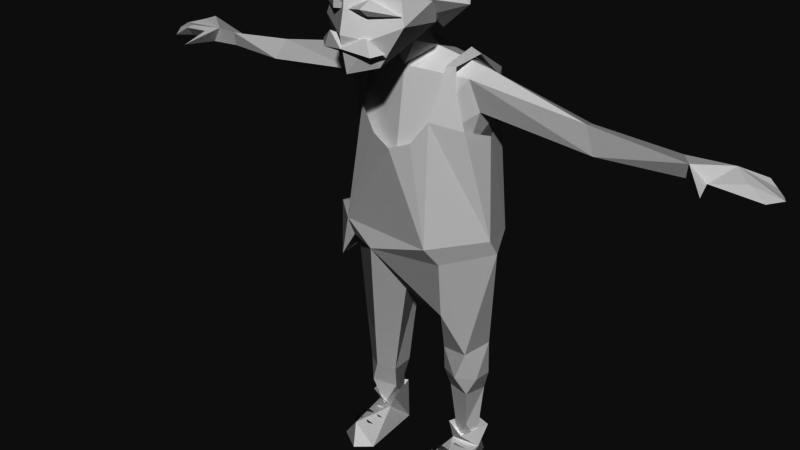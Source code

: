 # Source: oldman.blend  (saved by Blender 2.79.0; exported with 4.5.12 LTS)
import bpy
from mathutils import Matrix  # noqa: F401  (used for matrix-valued properties, if any)

bpy.ops.wm.read_factory_settings(use_empty=True)
scene = bpy.context.scene
scene.name = 'Scene'

# ---- collections
col_collection_1 = bpy.data.collections.new('Collection 1'); scene.collection.children.link(col_collection_1)

# ---- materials (node trees are filled in below, after node groups)
mat_material = bpy.data.materials.new('Material')
mat_material.alpha_threshold = 0.0
mat_material.use_transparent_shadow = False
mat_material.roughness = 0.5

# ---- material node trees

# ---- world
world_world = bpy.data.worlds.new('World'); scene.world = world_world
world_world.color = (0.05088, 0.05088, 0.05088)
world_world.use_sun_shadow = False
world_world.sun_shadow_jitter_overblur = 0.0
world_world.cycles.sampling_method = 'MANUAL'

# ---- meshes
me_body_002 = bpy.data.meshes.new('Body.002')
me_body_002.from_pydata([(12.85, -19.88, 5.001), (11.15, -12.89, 5.682), (12.3, -19.18, 7.894), (-6.618, -21.9, 15.46), (1.55, -20.87, 15.95), (-0.7384, -12.13, 15.66), (-0.2741, -22.88, 23.44), (0.2374, -11.8, 23.14), (3.074, -17.67, 24.46), (-8.523, -14.94, 15.17), (7.244, 7.396, 172.2), (26.43, 13.52, 156.0), (0.5712, 5.058, 143.3), (-1.345, -3.988, 144.6), (2.964, 0.8308, 150.4), (32.33, 5.662, 152.2), (-1.946, 22.83, 118.8), (-11.29, 18.57, 133.8), (-3.749, 17.17, 142.0), (-9.807, 20.67, 124.0), (7.249, 19.98, 122.0), (-17.53, 14.99, 134.1), (7.695, 16.81, 134.6), (-3.77, 13.59, 143.5), (13.57, 11.71, 124.9), (-9.511, 24.34, 86.17), (15.54, 6.615, 117.6), (3.932, 20.19, 44.53), (-0.1051, 23.25, 139.8), (-5.775, 53.68, 129.4), (-3.145, 82.32, 129.2), (2.255, 86.34, 129.5), (-8.277, 12.93, 33.7), (-19.62, 11.82, 131.9), (15.63, 1.317, 110.3), (1.152, 23.08, 34.76), (5.631, 19.92, 137.6), (4.227, 23.08, 128.0), (-15.34, -3.832, 109.0), (3.148, 17.77, 113.2), (12.73, 7.144, 108.6), (-11.02, 18.2, 110.1), (0.6043, 88.65, 124.8), (5.176, 108.3, 126.0), (-0.06061, 111.2, 125.8), (-2.286, 110.0, 125.7), (-1.393, 97.52, 130.9), (-4.797, 107.2, 126.4), (2.361, 101.6, 125.6), (4.747, 92.87, 126.7), (11.78, 94.51, 125.8), (-0.432, 25.24, 126.9), (2.734, 56.59, 132.6), (29.21, 7.453, 144.3), (2.155, 10.52, 159.6), (24.38, 9.487, 171.4), (26.64, -6.712, 173.2), (3.003, 59.49, 124.1), (2.812, 102.6, 128.8), (-6.396, 104.3, 127.9), (-5.393, 24.5, 132.2), (14.35, 7.233, 148.4), (7.286, -1.146, 176.0), (15.02, 15.4, 162.2), (13.79, 14.22, 154.8), (0.09, -8.754, 159.5), (12.71, -12.28, 170.2), (-21.16, -0.3341, 124.0), (15.5, -7.275, 117.6), (7.094, -20.58, 121.9), (1.47, -27.24, 84.08), (-16.1, -12.97, 102.5), (-4.273, -14.31, 143.2), (-11.29, -19.24, 133.8), (-1.963, -23.73, 118.8), (-17.65, -15.74, 134.1), (14.06, -12.73, 125.4), (-9.71, -21.21, 124.0), (-21.61, -9.347, 126.9), (16.88, -0.3377, 114.7), (13.04, -20.72, 84.08), (8.086, -17.63, 134.9), (-4.139, -17.95, 141.7), (-9.893, -19.29, 23.23), (-8.992, -13.95, 39.71), (4.282, -3.683, 60.5), (2.937, -25.62, 77.7), (-8.547, -7.915, 58.78), (-12.27, -6.94, 141.4), (-19.61, -12.2, 132.0), (0.3838, -25.19, 126.9), (-5.503, -25.12, 133.6), (-5.791, -54.65, 129.4), (4.191, -59.22, 126.1), (6.093, -23.86, 130.8), (14.34, -9.663, 108.4), (-3.477, -22.05, 111.6), (-1.216, -54.6, 123.5), (26.75, -14.06, 155.1), (33.8, -1.327, 160.7), (9.023, -0.7947, 138.3), (3.695, -21.46, 139.8), (1.529, -56.34, 132.8), (4.977, -18.77, 112.9), (33.8, -0.6345, 142.0), (35.75, -1.09, 153.4), (28.41, -7.414, 143.4), (15.05, -15.64, 162.5), (14.84, 0.6648, 146.4), (11.85, -6.057, 147.6), (13.99, -14.91, 154.7), (-18.55, 12.02, 85.4), (-2.909, 26.26, 80.37), (15.98, -8.648, 78.27), (-17.5, 13.84, 79.71), (-18.09, -12.01, 78.57), (-15.41, -17.75, 68.01), (-7.129, 21.77, 44.74), (6.966, 12.54, 57.62), (1.607, 10.08, 42.42), (-14.23, 17.02, 63.68), (-2.055, 13.93, 6.211), (-6.16, 21.26, 27.46), (1.764, 19.66, 27.79), (-0.6687, 18.19, 13.68), (-0.1614, 11.81, 27.68), (-8.269, 13.14, 27.02), (-4.784, 19.86, 6.148), (-8.37, 16.34, 6.087), (-16.96, 10.73, 101.4), (-21.51, 8.632, 126.9), (-9.071, 8.268, 56.54), (-6.994, 15.24, 13.09), (0.1857, -17.06, 6.171), (-7.969, -14.89, 6.192), (-6.442, -20.71, 6.185), (1.236, 26.33, 86.44), (-9.728, -26.24, 83.82), (13.5, 16.27, 79.94), (17.0, 13.28, 85.55), (-17.12, -16.17, 84.05), (-6.282, 22.67, 33.83), (-9.764, 12.74, 42.52), (4.627, 16.79, 34.52), (1.219, 10.13, 34.05), (-7.133, -11.54, 23.92), (-3.029, -81.23, 127.9), (1.941, -91.34, 124.9), (2.257, -87.86, 130.4), (-2.219, -109.9, 127.1), (12.48, -94.86, 125.5), (3.083, -101.2, 125.5), (-3.139, -101.5, 129.8), (4.716, -92.95, 128.9), (1.259, -81.22, 125.4), (1.784, -81.29, 130.0), (-5.774, -106.5, 126.4), (0.3977, -110.8, 125.9), (-5.794, -98.96, 130.7), (2.851, -101.3, 129.0), (5.061, -101.5, 128.4), (4.527, -108.7, 124.4), (11.37, -24.9, 68.93), (1.994, -33.0, 82.56), (-8.917, -26.56, 69.98), (-8.446, -31.18, 69.23), (11.76, -18.93, 78.25), (-10.27, -22.99, 62.79), (-19.39, -11.77, 63.56), (-16.9, -24.04, 62.91), (13.92, -10.35, -1.374), (-10.75, -19.5, -2.003), (-8.43, -12.52, -1.814), (-7.256, -15.36, 6.417), (-0.892, -19.25, 6.54), (0.2213, -14.08, 6.336), (-8.322, 11.6, -1.725), (-10.91, 18.95, -1.971), (16.93, 10.21, -1.938), (15.6, 21.65, 6.433), (-3.481, 21.68, 4.556), (-1.065, 16.76, 6.592), (-7.368, 15.09, 6.424), (-6.146, 20.15, 6.256), (-0.7752, 11.02, 11.67), (-8.02, 22.22, 11.46), (-10.39, 14.22, 11.32), (1.966, 17.97, 10.09), (12.91, 22.97, -1.312), (-0.2714, 13.23, 6.37), (-3.814, -21.96, 4.745), (-6.102, -20.69, 6.245), (-8.126, -22.56, 11.51), (1.822, -20.48, 11.95), (0.9593, -11.62, 11.87), (15.85, -16.6, 7.389), (13.44, -23.55, -1.596), (18.68, -15.33, -1.091), (-10.94, -15.02, 11.38), (16.62, 10.33, 2.569), (-23.23, -15.19, 78.43), (-10.26, -24.97, 77.81), (-17.91, -18.79, 71.53), (8.12, -19.88, 5.001), (6.414, -12.89, 5.682), (7.568, -19.18, 7.894), (2.151, -19.7, 5.187), (2.847, -16.94, 6.94), (1.429, -13.86, 5.491), (11.21, 19.98, 6.503), (13.07, 13.08, 5.853), (12.02, 13.76, 8.64), (6.444, 19.9, 6.207), (8.136, 13.08, 4.948), (7.578, 13.76, 7.885), (1.422, 19.64, 5.495), (2.163, 13.8, 5.18), (2.837, 16.56, 6.94), (32.49, -0.6345, 147.6), (36.1, -0.6345, 149.7), (32.39, -0.6345, 152.3), (33.09, -4.823, 147.9), (33.03, -7.146, 153.1), (30.56, -12.0, 149.2), (33.59, -8.912, 148.2), (-8.091, 5.667, 161.3), (14.98, 13.58, 157.1), (-5.706, 12.05, 169.2), (19.43, 13.88, 162.5), (9.049, 12.0, 162.9), (6.901, 20.53, 159.3), (-6.144, -9.412, 153.5), (18.01, -14.44, 162.4), (18.3, -13.65, 163.2), (16.79, -14.25, 154.8), (2.215, -1.688, 169.7), (2.336, -14.91, 155.6), (11.25, -16.0, 155.5), (10.05, -10.5, 170.1), (8.877, -20.68, 161.3), (-4.37, -16.11, 169.5), (-0.733, -8.158, 152.1), (5.104, -12.09, 149.3), (8.681, 9.893, 170.7), (-0.5458, 5.74, 151.4), (7.8, 12.12, 151.6), (32.09, 5.672, 158.8), (33.09, -0.5529, 160.0), (26.6, 12.96, 158.8), (31.67, 6.107, 163.4), (34.29, 4.777, 161.0), (33.01, -0.1382, 160.1), (26.84, -13.5, 159.0), (32.82, -5.694, 163.1), (33.42, -5.314, 159.5), (1.9, -8.466, 39.31), (0.8189, -23.81, 41.11), (7.225, -14.77, 41.03), (-10.02, -21.22, 41.07), (-7.714, -10.05, 39.18), (7.201, 12.99, 140.5), (7.057, -13.8, 140.3), (-5.516, -21.45, 41.06), (-3.548, -10.13, 39.31), (7.759, -17.78, 141.0), (7.715, 16.98, 141.0), (33.09, 3.554, 147.9), (33.03, 5.877, 153.1), (30.56, 10.73, 149.2), (33.59, 7.643, 148.2)], [], [(145, 9, 83), (9, 3, 83), (15, 53, 11), (14, 12, 13), (54, 65, 62), (15, 104, 53), (99, 55, 56), (11, 55, 99), (136, 16, 20), (16, 25, 19), (139, 24, 26), (24, 136, 20), (24, 20, 22), (131, 85, 87), (118, 85, 131), (41, 33, 51), (39, 51, 37), (49, 46, 31), (42, 49, 50), (46, 30, 31), (47, 59, 46), (45, 47, 46), (44, 42, 45), (48, 44, 43), (45, 46, 44), (47, 45, 42), (58, 44, 46), (60, 28, 29), (113, 118, 138), (30, 46, 59), (58, 49, 43), (64, 54, 63), (56, 55, 62), (105, 15, 99), (58, 43, 44), (28, 33, 88), (62, 66, 56), (100, 108, 109), (98, 106, 105), (74, 77, 70), (77, 71, 137), (76, 80, 68), (129, 71, 67), (80, 79, 68), (73, 75, 77), (166, 86, 113), (34, 100, 95), (7, 263, 255), (83, 262, 258), (101, 13, 88), (102, 94, 101), (92, 102, 91), (91, 90, 97), (65, 110, 107), (65, 66, 62), (109, 106, 98), (93, 97, 94), (106, 108, 104), (110, 109, 98), (108, 106, 109), (140, 137, 71), (25, 111, 129), (131, 142, 119), (131, 119, 118), (120, 117, 142), (122, 124, 127), (132, 128, 121), (124, 121, 127), (21, 129, 130), (133, 5, 4), (134, 9, 5), (87, 84, 116), (136, 112, 25), (139, 113, 138), (166, 80, 162), (70, 137, 163), (141, 32, 142), (119, 143, 27), (102, 155, 93), (154, 97, 93), (146, 147, 156), (158, 156, 152), (156, 149, 152), (153, 159, 160), (147, 151, 157), (147, 157, 149), (153, 150, 148), (148, 150, 147), (147, 150, 153), (149, 148, 152), (159, 153, 148), (147, 146, 154), (154, 148, 147), (147, 153, 151), (159, 149, 157), (151, 160, 161), (165, 163, 137), (162, 165, 164), (86, 166, 162), (86, 164, 201), (163, 165, 162), (167, 201, 169), (167, 169, 168), (200, 168, 169), (115, 116, 168), (168, 200, 115), (198, 171, 190), (189, 187, 184), (183, 185, 186), (186, 185, 180), (177, 180, 188), (176, 177, 178), (172, 196, 171), (193, 192, 190), (174, 194, 173), (192, 198, 190), (175, 193, 190), (174, 193, 175), (195, 170, 175), (196, 195, 190), (195, 175, 190), (171, 196, 190), (175, 170, 172), (179, 199, 188), (200, 202, 115), (115, 202, 201), (205, 204, 203), (216, 215, 217), (224, 221, 219), (223, 221, 224), (221, 223, 222), (229, 244, 245), (230, 227, 243), (229, 226, 228), (243, 229, 228), (245, 244, 225), (235, 238, 241), (235, 240, 238), (233, 232, 234), (237, 234, 232), (232, 233, 238), (233, 234, 237), (233, 237, 238), (241, 236, 231), (225, 240, 235), (236, 237, 239), (225, 231, 240), (240, 239, 238), (247, 250, 249), (246, 250, 247), (246, 248, 250), (248, 246, 249), (254, 251, 253), (252, 253, 251), (251, 254, 252), (1, 2, 0), (6, 4, 8), (7, 8, 4, 5), (6, 83, 3, 4), (54, 64, 61, 14), (129, 21, 19, 25), (11, 53, 61), (62, 55, 10), (14, 61, 12), (65, 54, 14), (99, 15, 11), (16, 136, 25), (22, 265, 260, 24), (24, 139, 136), (67, 130, 129), (139, 26, 79), (23, 18, 17, 21), (17, 19, 21), (13, 12, 28, 88), (118, 113, 85), (120, 131, 87), (34, 37, 36), (100, 34, 36), (60, 51, 33), (30, 42, 57, 29), (117, 112, 27), (31, 30, 29, 52), (39, 37, 34, 40), (57, 42, 31), (57, 51, 29), (89, 33, 38), (117, 120, 114, 112), (41, 38, 33), (51, 39, 41), (48, 43, 49), (49, 31, 50), (28, 36, 52), (29, 28, 52), (51, 60, 29), (57, 36, 37), (27, 112, 138, 118), (54, 10, 55, 63), (58, 46, 49), (49, 42, 48), (47, 42, 59), (30, 59, 42), (12, 100, 36, 28), (10, 54, 62), (57, 37, 51), (44, 48, 42), (53, 104, 108, 61), (52, 36, 57), (42, 50, 31), (52, 57, 31), (60, 33, 28), (89, 88, 33), (122, 126, 32, 141), (64, 11, 61), (63, 11, 64), (55, 11, 63), (123, 122, 141, 35), (125, 123, 143, 144), (125, 144, 32, 126), (109, 110, 65, 14), (35, 143, 123), (70, 80, 76, 69), (14, 13, 109), (98, 105, 99), (66, 65, 107), (105, 106, 104), (99, 56, 98), (74, 70, 69), (70, 77, 137), (77, 75, 71), (81, 76, 261, 264), (71, 78, 67), (73, 82, 72, 75), (71, 129, 111, 140), (76, 81, 69), (113, 86, 256, 257), (139, 79, 80), (116, 120, 87), (85, 113, 257, 255), (83, 258, 84), (96, 91, 89, 38), (100, 101, 94), (100, 94, 95), (7, 145, 259, 263), (87, 259, 84), (83, 6, 256, 262), (88, 91, 101), (101, 100, 13), (9, 145, 7, 5), (95, 94, 103), (103, 94, 90, 96), (90, 91, 96), (115, 114, 120, 116), (91, 102, 101), (92, 91, 97), (56, 66, 107, 98), (127, 132, 126, 122), (94, 97, 90), (109, 13, 100), (102, 93, 94), (88, 89, 91), (104, 15, 105), (110, 98, 107), (118, 119, 27), (126, 121, 125), (124, 123, 125, 121), (135, 3, 9, 134), (122, 123, 124), (121, 126, 132), (132, 127, 128), (131, 120, 142), (133, 134, 5), (133, 4, 3, 135), (114, 111, 25, 112), (75, 78, 71), (112, 136, 139, 138), (137, 140, 115, 201), (140, 111, 114, 115), (80, 166, 113), (32, 144, 119, 142), (113, 139, 80), (70, 163, 80), (117, 27, 35), (117, 35, 141), (155, 102, 92, 146), (117, 141, 142), (143, 119, 144), (27, 143, 35), (155, 154, 93), (146, 92, 97, 154), (146, 158, 148, 155), (146, 156, 158), (156, 147, 149), (151, 161, 157), (152, 148, 158), (154, 155, 148), (174, 191, 192, 193), (149, 159, 148), (151, 153, 160), (160, 159, 161), (159, 157, 161), (163, 162, 80), (137, 201, 165), (86, 162, 164), (165, 201, 164), (116, 167, 168), (201, 200, 169), (201, 167, 116), (145, 83, 84), (172, 171, 198), (195, 196, 197), (197, 170, 195), (172, 197, 196), (185, 183, 181, 187), (186, 184, 181, 182), (181, 184, 187), (189, 179, 180), (180, 179, 188), (189, 176, 199), (189, 186, 176), (186, 180, 177), (176, 178, 199), (187, 189, 180), (178, 177, 188), (187, 180, 185), (192, 191, 173, 198), (182, 183, 186), (186, 189, 184), (199, 178, 188), (179, 189, 199), (194, 198, 173), (220, 218, 221, 222), (172, 198, 194), (172, 194, 175), (174, 175, 194), (170, 197, 172), (186, 177, 176), (200, 201, 202), (208, 207, 206), (209, 210, 211), (212, 213, 214), (219, 221, 218), (222, 224, 219), (222, 223, 224), (222, 219, 220), (235, 244, 243), (235, 227, 225), (227, 230, 245), (235, 243, 227), (229, 245, 226), (225, 227, 245), (226, 245, 230), (243, 244, 229), (228, 226, 230), (228, 230, 243), (225, 244, 241), (237, 242, 241), (240, 236, 239), (241, 242, 236), (235, 241, 244), (240, 231, 236), (232, 239, 237), (238, 237, 241), (238, 239, 232), (225, 241, 231), (236, 242, 237), (247, 249, 246), (249, 250, 248), (252, 254, 253), (260, 265, 18, 23), (255, 257, 8, 7), (257, 256, 6, 8), (258, 262, 86, 201), (84, 258, 201, 116), (84, 259, 145), (262, 256, 86), (263, 259, 87), (255, 263, 87, 85), (264, 261, 72, 82), (269, 219, 266), (268, 269, 266), (266, 267, 268), (220, 267, 266, 218), (219, 218, 266), (267, 219, 269), (267, 269, 268), (267, 220, 219), (108, 100, 61), (12, 61, 100)])
_k = set([(3, 4), (3, 9), (3, 83), (3, 135), (4, 5), (4, 6), (4, 8), (4, 133), (5, 7), (5, 9), (5, 133), (5, 134), (6, 8), (6, 83), (6, 256), (7, 8), (7, 145), (7, 255), (7, 263), (8, 257), (9, 83), (9, 134), (9, 145), (10, 54), (10, 55), (10, 62), (11, 15), (11, 53), (11, 55), (11, 61), (11, 63), (11, 64), (11, 99), (12, 13), (12, 14), (12, 28), (12, 61), (12, 100), (13, 14), (13, 88), (13, 100), (13, 101), (13, 109), (14, 54), (14, 61), (14, 65), (14, 109), (15, 53), (15, 99), (15, 104), (15, 105), (16, 25), (16, 136), (17, 21), (18, 23), (19, 21), (19, 25), (20, 24), (20, 136), (21, 129), (22, 24), (24, 136), (24, 139), (25, 111), (25, 112), (25, 129), (25, 136), (26, 139), (27, 35), (27, 112), (27, 117), (27, 118), (27, 119), (27, 143), (28, 29), (28, 33), (28, 36), (28, 52), (28, 60), (28, 88), (29, 30), (29, 51), (29, 52), (29, 57), (29, 60), (30, 31), (30, 42), (30, 46), (30, 59), (31, 42), (31, 46), (31, 49), (31, 50), (31, 52), (31, 57), (32, 126), (32, 141), (32, 142), (32, 144), (33, 38), (33, 41), (33, 51), (33, 60), (33, 88), (33, 89), (34, 36), (34, 37), (34, 100), (35, 117), (35, 123), (35, 141), (35, 143), (36, 37), (36, 52), (36, 57), (36, 100), (37, 39), (37, 51), (37, 57), (38, 89), (39, 51), (41, 51), (42, 44), (42, 45), (42, 47), (42, 48), (42, 49), (42, 50), (42, 57), (42, 59), (43, 44), (43, 48), (43, 49), (43, 58), (44, 45), (44, 46), (44, 48), (44, 58), (45, 46), (45, 47), (46, 47), (46, 49), (46, 58), (46, 59), (47, 59), (48, 49), (49, 50), (49, 58), (51, 57), (51, 60), (52, 57), (53, 61), (53, 104), (54, 62), (54, 63), (54, 64), (54, 65), (55, 56), (55, 62), (55, 63), (55, 99), (56, 62), (56, 66), (56, 98), (56, 99), (61, 64), (61, 100), (61, 108), (62, 65), (62, 66), (63, 64), (65, 66), (65, 107), (65, 110), (66, 107), (67, 71), (67, 129), (68, 80), (69, 70), (69, 76), (70, 74), (70, 77), (70, 80), (70, 137), (70, 163), (71, 75), (71, 77), (71, 78), (71, 129), (71, 137), (71, 140), (72, 82), (73, 75), (75, 77), (76, 80), (76, 81), (77, 137), (79, 80), (79, 139), (80, 113), (80, 139), (80, 162), (80, 163), (80, 166), (83, 84), (83, 145), (83, 258), (83, 262), (84, 87), (84, 116), (84, 145), (84, 258), (85, 87), (85, 113), (85, 118), (85, 131), (85, 255), (86, 113), (86, 162), (86, 164), (86, 166), (86, 201), (86, 256), (86, 262), (87, 116), (87, 120), (87, 131), (87, 259), (87, 263), (88, 89), (88, 91), (88, 101), (89, 91), (90, 91), (90, 94), (90, 96), (90, 97), (91, 92), (91, 96), (91, 97), (91, 101), (91, 102), (92, 97), (92, 102), (92, 146), (93, 94), (93, 97), (93, 102), (93, 154), (93, 155), (94, 95), (94, 97), (94, 100), (94, 101), (94, 102), (94, 103), (95, 100), (97, 154), (98, 99), (98, 105), (98, 106), (98, 107), (98, 109), (98, 110), (99, 105), (100, 101), (100, 108), (100, 109), (101, 102), (102, 155), (104, 105), (104, 106), (104, 108), (105, 106), (106, 108), (106, 109), (107, 110), (108, 109), (109, 110), (111, 114), (111, 129), (111, 140), (112, 114), (112, 117), (112, 136), (112, 138), (113, 118), (113, 138), (113, 139), (113, 166), (113, 257), (114, 115), (114, 120), (115, 116), (115, 140), (115, 168), (115, 200), (115, 201), (115, 202), (116, 120), (116, 167), (116, 168), (116, 201), (117, 120), (117, 141), (117, 142), (118, 119), (118, 131), (118, 138), (119, 131), (119, 142), (119, 143), (119, 144), (120, 131), (120, 142), (121, 124), (121, 125), (121, 126), (121, 132), (122, 123), (122, 124), (122, 126), (122, 127), (122, 141), (123, 124), (123, 125), (123, 143), (124, 127), (125, 126), (125, 144), (126, 132), (127, 132), (128, 132), (129, 130), (131, 142), (136, 139), (137, 140), (137, 163), (137, 165), (137, 201), (138, 139), (141, 142), (143, 144), (145, 259), (146, 147), (146, 154), (146, 155), (146, 156), (146, 158), (147, 148), (147, 149), (147, 150), (147, 151), (147, 153), (147, 154), (147, 156), (147, 157), (148, 149), (148, 150), (148, 152), (148, 155), (148, 158), (148, 159), (149, 152), (149, 156), (149, 157), (149, 159), (150, 153), (151, 157), (151, 160), (151, 161), (152, 156), (152, 158), (153, 159), (153, 160), (154, 155), (156, 158), (157, 159), (157, 161), (159, 160), (159, 161), (160, 161), (162, 163), (162, 164), (162, 165), (162, 166), (163, 165), (164, 165), (164, 201), (165, 201), (167, 168), (167, 169), (167, 201), (168, 169), (168, 200), (169, 200), (169, 201), (170, 172), (170, 175), (170, 195), (170, 197), (171, 172), (171, 190), (171, 196), (171, 198), (172, 175), (172, 194), (172, 196), (172, 197), (172, 198), (173, 194), (173, 198), (174, 175), (174, 193), (174, 194), (175, 190), (175, 193), (175, 194), (175, 195), (176, 177), (176, 178), (176, 186), (176, 189), (176, 199), (177, 178), (177, 180), (177, 186), (177, 188), (178, 188), (178, 199), (179, 180), (179, 188), (179, 189), (179, 199), (180, 185), (180, 186), (180, 187), (180, 188), (180, 189), (181, 184), (181, 187), (182, 186), (183, 185), (183, 186), (184, 186), (184, 187), (184, 189), (185, 186), (185, 187), (186, 189), (187, 189), (188, 199), (189, 199), (190, 192), (190, 193), (190, 195), (190, 196), (190, 198), (191, 192), (192, 193), (192, 198), (194, 198), (195, 196), (195, 197), (196, 197), (200, 201), (200, 202), (201, 202), (201, 258), (218, 219), (218, 220), (218, 221), (218, 266), (219, 220), (219, 221), (219, 222), (219, 224), (219, 266), (219, 267), (219, 269), (220, 222), (220, 267), (221, 222), (221, 223), (221, 224), (222, 223), (222, 224), (223, 224), (225, 227), (225, 231), (225, 235), (225, 240), (225, 241), (225, 244), (226, 228), (226, 229), (226, 230), (226, 245), (227, 230), (227, 235), (227, 243), (227, 245), (228, 229), (228, 230), (228, 243), (229, 243), (229, 244), (229, 245), (230, 243), (230, 245), (231, 236), (231, 240), (231, 241), (232, 233), (232, 234), (232, 237), (232, 238), (232, 239), (233, 234), (233, 237), (233, 238), (234, 237), (235, 238), (235, 240), (235, 241), (235, 243), (235, 244), (236, 237), (236, 239), (236, 241), (236, 242), (237, 238), (237, 239), (237, 241), (237, 242), (238, 239), (238, 240), (238, 241), (239, 240), (241, 242), (241, 244), (243, 244), (244, 245), (246, 247), (246, 248), (246, 249), (246, 250), (247, 249), (247, 250), (248, 249), (248, 250), (249, 250), (251, 252), (251, 253), (251, 254), (252, 253), (252, 254), (253, 254), (255, 257), (255, 263), (256, 257), (260, 265), (261, 264), (266, 267), (266, 268), (266, 269), (267, 268), (267, 269), (268, 269)])
me_body_002.attributes.new('sharp_edge', 'BOOLEAN', 'EDGE').data.foreach_set('value', [ (min(e.vertices), max(e.vertices)) in _k for e in me_body_002.edges])
_uv = me_body_002.uv_layers.new(name='Main')
_uv.uv.foreach_set('vector', [0.1748, 0.4601, 0.1576, 0.4951, 0.1407, 0.4613, 0.1576, 0.4951, 0.134, 0.4954, 0.1407, 0.4613, 0.6595, 0.6091, 0.6951, 0.6142, 0.6537, 0.6501, 0.6289, 0.9624, 0.654, 0.9473, 0.654, 0.9852, 0.8715, 0.7283, 0.9255, 0.7833, 0.8499, 0.7961, 0.6595, 0.6091, 0.6968, 0.5788, 0.6951, 0.6142, 0.6835, 0.8098, 0.6977, 0.855, 0.6424, 0.8555, 0.6537, 0.6501, 0.5944, 0.6661, 0.6223, 0.599, 0.3777, 0.1959, 0.3811, 0.06427, 0.4206, 0.05255, 0.3811, 0.06427, 0.3436, 0.1982, 0.3589, 0.04397, 0.4755, 0.1898, 0.5309, 0.03613, 0.5371, 0.06897, 0.4612, 0.04416, 0.3777, 0.1959, 0.4206, 0.05255, 0.4612, 0.04416, 0.4206, 0.05255, 0.4317, 0.002072, 0.9036, 0.9104, 0.8415, 0.9509, 0.8382, 0.8951, 0.9036, 0.979, 0.8415, 0.9509, 0.9036, 0.9104, 0.6678, 0.1148, 0.7659, 0.09339, 0.7233, 0.1692, 0.7755, 0.77, 0.7829, 0.7055, 0.8034, 0.7127, 0.09901, 0.8457, 0.07712, 0.8646, 0.09079, 0.8184, 0.7704, 0.5893, 0.7531, 0.6066, 0.7238, 0.6131, 0.07712, 0.8646, 0.06852, 0.8017, 0.09079, 0.8184, 0.06008, 0.905, 0.05462, 0.893, 0.07712, 0.8646, 0.06983, 0.9167, 0.06008, 0.905, 0.07712, 0.8646, 0.7721, 0.6826, 0.7704, 0.5893, 0.7814, 0.6779, 0.7625, 0.6429, 0.7721, 0.6826, 0.7506, 0.6705, 0.06983, 0.9167, 0.07712, 0.8646, 0.07898, 0.9215, 0.792, 0.6664, 0.7814, 0.6779, 0.7704, 0.5893, 0.09279, 0.8857, 0.07898, 0.9215, 0.07712, 0.8646, 0.06077, 0.5619, 0.08793, 0.5561, 0.05754, 0.6831, 0.5467, 0.2397, 0.4662, 0.3082, 0.4653, 0.2116, 0.06852, 0.8017, 0.07712, 0.8646, 0.05462, 0.893, 0.9854, 0.3483, 0.9954, 0.3174, 0.9954, 0.3746, 0.8689, 0.6868, 0.8715, 0.7283, 0.8423, 0.7017, 0.6669, 0.8732, 0.6669, 0.9412, 0.5944, 0.9074, 0.649, 0.5845, 0.6595, 0.6091, 0.6223, 0.599, 0.09279, 0.8857, 0.1004, 0.9096, 0.07898, 0.9215, 0.08793, 0.5561, 0.002326, 0.5094, 0.03903, 0.4309, 0.5944, 0.9074, 0.6049, 0.8597, 0.6669, 0.8732, 0.7006, 0.9443, 0.7006, 0.9823, 0.671, 0.9736, 0.6274, 0.7775, 0.6619, 0.7335, 0.6927, 0.7806, 0.6245, 0.3864, 0.656, 0.3619, 0.6184, 0.5307, 0.656, 0.3619, 0.7018, 0.4486, 0.6625, 0.5269, 0.6167, 0.05651, 0.6012, 0.2294, 0.5861, 0.0818, 0.2629, 0.1362, 0.1738, 0.1331, 0.2193, 0.0411, 0.6012, 0.2294, 0.5559, 0.08603, 0.5861, 0.0818, 0.6617, 0.3211, 0.6914, 0.3174, 0.656, 0.3619, 0.9591, 0.4725, 0.9712, 0.4282, 0.9712, 0.5169, 0.4758, 0.3574, 0.5897, 0.3863, 0.4653, 0.3993, 0.1844, 0.7729, 0.1677, 0.7284, 0.1792, 0.7276, 0.8316, 0.2295, 0.8211, 0.1829, 0.8316, 0.183, 0.1028, 0.3709, 0.08601, 0.4428, 0.03903, 0.4309, 0.5537, 0.6015, 0.5534, 0.4738, 0.5903, 0.4724, 0.05592, 0.2343, 0.08831, 0.227, 0.06063, 0.3562, 0.337, 0.6534, 0.3047, 0.6558, 0.3094, 0.5393, 0.2565, 0.8955, 0.2509, 0.8297, 0.2835, 0.8316, 0.2565, 0.8955, 0.311, 0.8526, 0.3236, 0.8955, 0.2595, 0.9761, 0.2155, 0.9243, 0.2595, 0.8996, 0.8449, 0.4639, 0.8223, 0.4451, 0.8499, 0.3174, 0.9742, 0.5558, 0.9454, 0.6147, 0.9443, 0.5357, 0.556, 0.844, 0.5844, 0.819, 0.5844, 0.8888, 0.9454, 0.6147, 0.9742, 0.5558, 0.9742, 0.6249, 0.7071, 0.5237, 0.6625, 0.5269, 0.7018, 0.4486, 0.3231, 0.203, 0.2616, 0.2003, 0.2629, 0.1362, 0.2693, 0.5686, 0.2851, 0.6264, 0.2378, 0.632, 0.2693, 0.5686, 0.2378, 0.632, 0.2155, 0.5722, 0.2824, 0.2919, 0.3073, 0.374, 0.268, 0.3816, 0.3488, 0.4413, 0.3718, 0.4993, 0.3519, 0.5296, 0.2907, 0.749, 0.3005, 0.7773, 0.2726, 0.7796, 0.3718, 0.4993, 0.3742, 0.5321, 0.3519, 0.5296, 0.286, 0.002072, 0.2629, 0.1362, 0.2537, 0.02865, 0.983, 0.4238, 0.9572, 0.3905, 0.983, 0.3815, 0.1565, 0.5321, 0.1576, 0.4951, 0.1807, 0.4984, 0.1947, 0.3166, 0.1644, 0.4176, 0.1484, 0.2745, 0.3777, 0.1959, 0.3617, 0.221, 0.3436, 0.1982, 0.4755, 0.1898, 0.5467, 0.2397, 0.4653, 0.2116, 0.5909, 0.2518, 0.6012, 0.2294, 0.6024, 0.2948, 0.953, 0.7391, 0.9679, 0.7826, 0.9297, 0.7439, 0.3095, 0.4192, 0.269, 0.4186, 0.268, 0.3816, 0.8541, 0.4667, 0.8873, 0.4368, 0.8946, 0.4788, 0.5537, 0.6015, 0.5368, 0.6909, 0.5257, 0.6047, 0.8343, 0.5553, 0.8223, 0.4451, 0.8449, 0.4639, 0.8164, 0.5557, 0.8379, 0.5972, 0.807, 0.6605, 0.05625, 0.0506, 0.0531, 0.01975, 0.06637, 0.04029, 0.0531, 0.01975, 0.06804, 0.005405, 0.06637, 0.04029, 0.09791, 0.07564, 0.09024, 0.04093, 0.09882, 0.04026, 0.8379, 0.5972, 0.8433, 0.638, 0.8329, 0.6778, 0.8379, 0.5972, 0.8329, 0.6778, 0.8219, 0.6746, 0.09791, 0.07564, 0.127, 0.06802, 0.08906, 0.0966, 0.99, 0.8951, 0.99, 0.9503, 0.97, 0.9099, 0.997, 0.8002, 0.997, 0.8461, 0.9809, 0.8142, 0.06804, 0.005405, 0.08906, 0.0966, 0.06637, 0.04029, 0.09024, 0.04093, 0.09791, 0.07564, 0.08906, 0.0966, 0.8379, 0.5972, 0.8164, 0.5557, 0.8343, 0.5553, 0.5175, 0.6903, 0.5372, 0.714, 0.5135, 0.7256, 0.9978, 0.8842, 0.9809, 0.8822, 0.9978, 0.8503, 0.09024, 0.04093, 0.06804, 0.005405, 0.07784, 0.002072, 0.8682, 0.6793, 0.8541, 0.6758, 0.8682, 0.6572, 0.9658, 0.9126, 0.9083, 0.951, 0.9077, 0.8951, 0.9532, 0.2226, 0.9706, 0.307, 0.9514, 0.307, 0.171, 0.9644, 0.1312, 0.9644, 0.1533, 0.9242, 0.9376, 0.03015, 0.9719, 0.07053, 0.9393, 0.07838, 0.9083, 0.951, 0.9658, 0.9126, 0.9658, 0.9776, 0.4653, 0.9002, 0.528, 0.8984, 0.4662, 0.9237, 0.9812, 0.3774, 0.9572, 0.3634, 0.9812, 0.3174, 0.2859, 0.8996, 0.3063, 0.9616, 0.2636, 0.9696, 0.5888, 0.9612, 0.5634, 0.9181, 0.5888, 0.8989, 0.3063, 0.9616, 0.2859, 0.8996, 0.3063, 0.901, 0.8987, 0.3174, 0.953, 0.3255, 0.9253, 0.3559, 0.5553, 0.9653, 0.5553, 0.9919, 0.5321, 0.9707, 0.9721, 0.7593, 0.9933, 0.7552, 0.9933, 0.7891, 0.4281, 0.9604, 0.3937, 0.9604, 0.3895, 0.9292, 0.3086, 0.66, 0.3341, 0.6852, 0.3047, 0.7363, 0.9008, 0.1239, 0.9326, 0.1185, 0.8777, 0.2262, 0.8782, 0.6484, 0.9084, 0.5515, 0.9084, 0.6531, 0.5944, 0.9634, 0.6248, 0.9473, 0.6248, 0.9798, 0.7343, 0.3081, 0.7409, 0.2755, 0.7649, 0.3081, 0.9617, 0.114, 0.9376, 0.1099, 0.9617, 0.08253, 0.7302, 0.3128, 0.7033, 0.2971, 0.7302, 0.2755, 0.4854, 0.982, 0.4999, 0.968, 0.4999, 0.9979, 0.9206, 0.433, 0.9533, 0.4558, 0.9227, 0.4942, 0.953, 0.4241, 0.9178, 0.4218, 0.9253, 0.3559, 0.5829, 0.8148, 0.556, 0.7553, 0.5829, 0.7298, 0.953, 0.3255, 0.953, 0.4241, 0.9253, 0.3559, 0.9227, 0.4942, 0.9533, 0.4558, 0.9549, 0.5308, 0.07575, 0.9646, 0.0917, 0.9257, 0.1082, 0.9646, 0.7009, 0.7129, 0.717, 0.6899, 0.717, 0.7276, 0.7197, 0.5462, 0.7103, 0.5746, 0.6688, 0.5515, 0.3278, 0.8689, 0.3394, 0.8488, 0.3394, 0.8734, 0.3114, 0.7582, 0.3114, 0.778, 0.3047, 0.7699, 0.4457, 0.5491, 0.4478, 0.566, 0.4354, 0.5834, 0.4583, 0.5363, 0.4478, 0.566, 0.4457, 0.5491, 0.8102, 0.8611, 0.817, 0.83, 0.8312, 0.8535, 0.8702, 0.8909, 0.9203, 0.8513, 0.9173, 0.8909, 0.5519, 0.8942, 0.4983, 0.8746, 0.5519, 0.8466, 0.9732, 0.1513, 0.9512, 0.1744, 0.9368, 0.1515, 0.974, 0.1185, 0.9732, 0.1513, 0.9368, 0.1515, 0.1312, 0.8739, 0.1612, 0.8508, 0.2005, 0.8764, 0.8052, 0.9188, 0.7586, 0.9169, 0.8052, 0.8431, 0.5105, 0.8102, 0.4653, 0.7625, 0.529, 0.7652, 0.59, 0.765, 0.587, 0.7614, 0.59, 0.7298, 0.4331, 0.9963, 0.4145, 0.9963, 0.4165, 0.9646, 0.5492, 0.7417, 0.5519, 0.7441, 0.529, 0.7652, 0.7238, 0.8872, 0.7295, 0.8523, 0.7454, 0.8542, 0.7238, 0.8872, 0.7454, 0.8542, 0.7586, 0.9169, 0.4577, 0.6996, 0.4553, 0.7302, 0.4354, 0.6935, 0.4751, 0.8553, 0.4653, 0.7625, 0.5105, 0.8102, 0.924, 0.2733, 0.9122, 0.307, 0.889, 0.2967, 0.9768, 0.8816, 0.9245, 0.8417, 0.9768, 0.8002, 0.4653, 0.7625, 0.5047, 0.7298, 0.529, 0.7652, 0.6663, 0.9748, 0.6581, 0.9536, 0.6663, 0.9473, 0.155, 0.9947, 0.1467, 0.9896, 0.155, 0.9685, 0.9782, 0.1938, 0.9963, 0.1637, 0.9817, 0.2067, 0.9919, 0.4934, 0.9947, 0.5262, 0.9753, 0.5262, 0.9904, 0.4711, 0.9893, 0.4893, 0.9753, 0.4694, 0.1249, 0.9868, 0.1123, 0.9464, 0.1249, 0.9257, 0.3383, 0.8447, 0.3278, 0.8259, 0.3383, 0.7837, 0.1426, 0.9685, 0.1426, 0.9913, 0.1312, 0.9876, 0.4313, 0.7628, 0.4209, 0.7939, 0.4056, 0.759, 0.1844, 0.7729, 0.2065, 0.7669, 0.2114, 0.8031, 0.1846, 0.8042, 0.7891, 0.2273, 0.8316, 0.2295, 0.8137, 0.2607, 0.7844, 0.2587, 0.8715, 0.7283, 0.8689, 0.6868, 0.9073, 0.6872, 0.9255, 0.7282, 0.2629, 0.1362, 0.286, 0.002072, 0.3175, 0.04818, 0.3231, 0.203, 0.6537, 0.6501, 0.6951, 0.6142, 0.6968, 0.6682, 0.5944, 0.9074, 0.6669, 0.9412, 0.5971, 0.9432, 0.4408, 0.9537, 0.4608, 0.9054, 0.4608, 0.9659, 0.9255, 0.7833, 0.8715, 0.7283, 0.9255, 0.7282, 0.6223, 0.599, 0.6595, 0.6091, 0.6537, 0.6501, 0.3811, 0.06427, 0.3777, 0.1959, 0.3436, 0.1982, 0.976, 0.713, 0.9721, 0.6868, 0.9878, 0.6868, 0.9878, 0.7511, 0.4612, 0.04416, 0.4612, 0.2054, 0.3777, 0.1959, 0.2193, 0.0411, 0.2537, 0.02865, 0.2629, 0.1362, 0.4755, 0.1898, 0.5371, 0.06897, 0.5559, 0.08603, 0.7009, 0.6224, 0.7158, 0.6246, 0.7191, 0.6619, 0.7021, 0.6858, 0.3094, 0.007439, 0.3175, 0.04818, 0.286, 0.002072, 0.08601, 0.4428, 0.093, 0.4804, 0.08793, 0.5561, 0.03903, 0.4309, 0.4662, 0.3082, 0.5467, 0.2397, 0.5316, 0.3133, 0.2824, 0.2919, 0.2553, 0.3249, 0.1947, 0.3166, 0.834, 0.8259, 0.8034, 0.7127, 0.834, 0.6868, 0.5897, 0.3863, 0.4758, 0.3574, 0.5903, 0.3174, 0.7496, 0.1629, 0.7233, 0.1692, 0.7659, 0.09339, 0.7865, 0.5632, 0.7704, 0.5893, 0.7619, 0.4684, 0.7988, 0.4446, 0.3482, 0.3699, 0.3617, 0.221, 0.3908, 0.3713, 0.09079, 0.8184, 0.06852, 0.8017, 0.05754, 0.6831, 0.09461, 0.6949, 0.7755, 0.77, 0.8034, 0.7127, 0.834, 0.8259, 0.8119, 0.8182, 0.838, 0.1443, 0.8552, 0.04426, 0.8736, 0.05239, 0.7619, 0.4684, 0.7779, 0.3266, 0.7988, 0.4446, 0.7762, 0.002072, 0.7659, 0.09339, 0.6764, 0.02385, 0.3073, 0.374, 0.2824, 0.2919, 0.2689, 0.2242, 0.3395, 0.2312, 0.6678, 0.1148, 0.6764, 0.02385, 0.7659, 0.09339, 0.7829, 0.7055, 0.7755, 0.77, 0.7238, 0.7556, 0.7625, 0.6429, 0.7506, 0.6705, 0.7531, 0.6066, 0.09901, 0.8457, 0.09079, 0.8184, 0.127, 0.8526, 0.08793, 0.5561, 0.1096, 0.5425, 0.09461, 0.6949, 0.05754, 0.6831, 0.08793, 0.5561, 0.09461, 0.6949, 0.7233, 0.1692, 0.7496, 0.1629, 0.7264, 0.2714, 0.838, 0.1443, 0.8736, 0.2906, 0.8357, 0.2758, 0.3908, 0.3713, 0.3617, 0.221, 0.4412, 0.2272, 0.4208, 0.321, 0.6679, 0.7291, 0.611, 0.7199, 0.5944, 0.6661, 0.6434, 0.6995, 0.09279, 0.8857, 0.07712, 0.8646, 0.09901, 0.8457, 0.7531, 0.6066, 0.7704, 0.5893, 0.7625, 0.6429, 0.792, 0.6664, 0.7704, 0.5893, 0.7988, 0.6545, 0.7865, 0.5632, 0.7988, 0.6545, 0.7704, 0.5893, 0.093, 0.4804, 0.1237, 0.4566, 0.1096, 0.5425, 0.08793, 0.5561, 0.8382, 0.7629, 0.8715, 0.7283, 0.8499, 0.7961, 0.7619, 0.4684, 0.7588, 0.3174, 0.7779, 0.3266, 0.7721, 0.6826, 0.7625, 0.6429, 0.7704, 0.5893, 0.9125, 0.5575, 0.9443, 0.5357, 0.9454, 0.6147, 0.9185, 0.619, 0.871, 0.1608, 0.8736, 0.2906, 0.838, 0.1443, 0.8552, 0.04426, 0.8665, 0.002072, 0.8736, 0.05239, 0.871, 0.1608, 0.838, 0.1443, 0.8736, 0.05239, 0.7496, 0.1629, 0.7659, 0.09339, 0.7762, 0.1714, 0.002073, 0.4099, 0.03903, 0.4309, 0.002326, 0.5094, 0.3028, 0.4453, 0.2683, 0.4459, 0.269, 0.4186, 0.3095, 0.4192, 0.1751, 0.976, 0.1828, 0.9242, 0.2041, 0.976, 0.6434, 0.6995, 0.6537, 0.6501, 0.6739, 0.6925, 0.5944, 0.6661, 0.6537, 0.6501, 0.6434, 0.6995, 0.3805, 0.4405, 0.3488, 0.4413, 0.3468, 0.4144, 0.3726, 0.4102, 0.8623, 0.4059, 0.8946, 0.409, 0.8873, 0.4368, 0.8566, 0.4321, 0.2533, 0.6919, 0.2427, 0.6663, 0.2833, 0.6634, 0.2864, 0.6909, 0.2155, 0.845, 0.2509, 0.8297, 0.2565, 0.8955, 0.2161, 0.8914, 0.3726, 0.4102, 0.3983, 0.4141, 0.3805, 0.4405, 0.646, 0.2425, 0.6012, 0.2294, 0.6167, 0.05651, 0.6536, 0.08184, 0.4354, 0.753, 0.4581, 0.7344, 0.4581, 0.7911, 0.6274, 0.7775, 0.6927, 0.7806, 0.6835, 0.8098, 0.311, 0.8526, 0.2565, 0.8955, 0.2835, 0.8316, 0.6927, 0.7806, 0.6619, 0.7335, 0.6977, 0.7332, 0.6835, 0.8098, 0.6424, 0.8555, 0.6274, 0.7775, 0.6245, 0.3864, 0.6184, 0.5307, 0.5944, 0.378, 0.6184, 0.5307, 0.656, 0.3619, 0.6625, 0.5269, 0.656, 0.3619, 0.6914, 0.3174, 0.7018, 0.4486, 0.6558, 0.0265, 0.6167, 0.05651, 0.6501, 0.002072, 0.6636, 0.002498, 0.1738, 0.1331, 0.1848, 0.02916, 0.2193, 0.0411, 0.7191, 0.7579, 0.7168, 0.7931, 0.7019, 0.7947, 0.703, 0.7332, 0.1738, 0.1331, 0.2629, 0.1362, 0.2616, 0.2003, 0.1556, 0.2077, 0.6167, 0.05651, 0.6558, 0.0265, 0.6536, 0.08184, 0.3436, 0.5363, 0.4313, 0.5375, 0.4313, 0.7168, 0.3944, 0.7186, 0.4755, 0.1898, 0.5559, 0.08603, 0.6012, 0.2294, 0.1484, 0.2745, 0.2824, 0.2919, 0.1947, 0.3166, 0.1665, 0.6161, 0.2114, 0.5375, 0.2074, 0.7253, 0.1792, 0.7276, 0.1407, 0.4613, 0.1387, 0.4157, 0.1644, 0.4176, 0.3492, 0.8249, 0.4408, 0.8172, 0.4408, 0.8927, 0.3436, 0.9012, 0.5897, 0.3863, 0.5903, 0.4724, 0.5534, 0.4738, 0.5897, 0.3863, 0.5534, 0.4738, 0.4653, 0.3993, 0.1844, 0.7729, 0.1576, 0.7737, 0.15, 0.7325, 0.1677, 0.7284, 0.1947, 0.3166, 0.1806, 0.4187, 0.1644, 0.4176, 0.8316, 0.2295, 0.7891, 0.2273, 0.7873, 0.1813, 0.8211, 0.1829, 0.03903, 0.4309, 0.06063, 0.3562, 0.1028, 0.3709, 0.1028, 0.3709, 0.1237, 0.4566, 0.08601, 0.4428, 0.1635, 0.8109, 0.1576, 0.7737, 0.1844, 0.7729, 0.1846, 0.8042, 0.4653, 0.3993, 0.5534, 0.4738, 0.48, 0.4521, 0.48, 0.4521, 0.5534, 0.4738, 0.5354, 0.4886, 0.472, 0.4803, 0.41, 0.7981, 0.4408, 0.8172, 0.3492, 0.8249, 0.1687, 0.2293, 0.2689, 0.2242, 0.2824, 0.2919, 0.1484, 0.2745, 0.06063, 0.3562, 0.08831, 0.227, 0.1028, 0.3709, 0.337, 0.5375, 0.337, 0.6534, 0.3094, 0.5393, 0.6424, 0.8555, 0.5972, 0.8349, 0.5944, 0.8025, 0.6274, 0.7775, 0.2946, 0.5334, 0.2751, 0.5036, 0.2683, 0.4459, 0.3028, 0.4453, 0.8499, 0.3174, 0.8223, 0.4451, 0.8266, 0.3232, 0.7668, 0.9672, 0.7238, 0.9332, 0.7668, 0.9229, 0.5537, 0.6015, 0.5257, 0.6047, 0.5534, 0.4738, 0.03903, 0.4309, 0.002073, 0.4099, 0.06063, 0.3562, 0.6968, 0.5788, 0.6595, 0.6091, 0.649, 0.5845, 0.2509, 0.8297, 0.2612, 0.7837, 0.2835, 0.8316, 0.8679, 0.5315, 0.8541, 0.4667, 0.8946, 0.4788, 0.2864, 0.6909, 0.2726, 0.7796, 0.2533, 0.6919, 0.8896, 0.3498, 0.8946, 0.409, 0.8623, 0.4059, 0.8742, 0.3174, 0.1366, 0.5334, 0.134, 0.4954, 0.1576, 0.4951, 0.1565, 0.5321, 0.3488, 0.4413, 0.3805, 0.4405, 0.3718, 0.4993, 0.2726, 0.7796, 0.2864, 0.6909, 0.2907, 0.749, 0.2751, 0.5036, 0.2946, 0.5334, 0.2754, 0.5313, 0.2693, 0.5686, 0.3005, 0.5375, 0.2851, 0.6264, 0.04166, 0.9409, 0.0716, 0.9257, 0.0716, 0.9717, 0.7944, 0.3004, 0.7844, 0.2587, 0.8137, 0.2607, 0.8136, 0.2994, 0.2689, 0.2242, 0.2616, 0.2003, 0.3231, 0.203, 0.3395, 0.2312, 0.6914, 0.3174, 0.7197, 0.3457, 0.7018, 0.4486, 0.3617, 0.221, 0.3777, 0.1959, 0.4612, 0.2054, 0.4412, 0.2272, 0.6625, 0.5269, 0.7071, 0.5237, 0.7197, 0.5462, 0.6688, 0.5515, 0.1556, 0.2077, 0.2616, 0.2003, 0.2689, 0.2242, 0.1687, 0.2293, 0.6012, 0.2294, 0.5909, 0.2518, 0.5467, 0.2397, 0.2833, 0.6634, 0.2427, 0.6663, 0.2378, 0.632, 0.2851, 0.6264, 0.5467, 0.2397, 0.4755, 0.1898, 0.6012, 0.2294, 0.953, 0.7391, 0.9297, 0.7439, 0.9679, 0.6868, 0.3482, 0.3699, 0.3908, 0.3713, 0.3726, 0.4102, 0.3482, 0.3699, 0.3726, 0.4102, 0.3468, 0.4144, 0.08692, 0.1239, 0.08831, 0.227, 0.05592, 0.2343, 0.06571, 0.1243, 0.3073, 0.374, 0.3095, 0.4192, 0.268, 0.3816, 0.8873, 0.4368, 0.8541, 0.4667, 0.8566, 0.4321, 0.3908, 0.3713, 0.3983, 0.4141, 0.3726, 0.4102, 0.5368, 0.6909, 0.5175, 0.6903, 0.5257, 0.6047, 0.8164, 0.5557, 0.803, 0.4458, 0.8223, 0.4451, 0.8343, 0.5553, 0.06571, 0.1243, 0.05625, 0.0506, 0.08906, 0.0966, 0.08692, 0.1239, 0.4611, 0.7981, 0.4611, 0.8995, 0.445, 0.8689, 0.807, 0.6605, 0.8379, 0.5972, 0.8219, 0.6746, 0.8433, 0.638, 0.8499, 0.6688, 0.8329, 0.6778, 0.06637, 0.04029, 0.08906, 0.0966, 0.05625, 0.0506, 0.5175, 0.6903, 0.5368, 0.6909, 0.5372, 0.714, 0.4099, 0.9801, 0.4103, 0.9958, 0.3895, 0.9958, 0.3896, 0.9646, 0.06804, 0.005405, 0.09024, 0.04093, 0.08906, 0.0966, 0.9978, 0.8503, 0.9809, 0.8822, 0.9853, 0.852, 0.09882, 0.04026, 0.09024, 0.04093, 0.09359, 0.01091, 0.09024, 0.04093, 0.07784, 0.002072, 0.09359, 0.01091, 0.6636, 0.2536, 0.6024, 0.2948, 0.6012, 0.2294, 0.9899, 0.2866, 0.9798, 0.2646, 0.9899, 0.2226, 0.9376, 0.03015, 0.9719, 0.002072, 0.9719, 0.07053, 0.9899, 0.2226, 0.9798, 0.2646, 0.9748, 0.2314, 0.5634, 0.9181, 0.5321, 0.8984, 0.5888, 0.8989, 0.528, 0.8984, 0.528, 0.9639, 0.4662, 0.9237, 0.533, 0.9597, 0.5321, 0.8984, 0.5634, 0.9181, 0.1748, 0.4601, 0.1407, 0.4613, 0.1644, 0.4176, 0.8014, 0.9783, 0.771, 0.9783, 0.7899, 0.9229, 0.002073, 0.9577, 0.03751, 0.9257, 0.03751, 0.966, 0.9549, 0.4282, 0.9533, 0.4558, 0.9206, 0.433, 0.8782, 0.6484, 0.8712, 0.5357, 0.9084, 0.5515, 0.9958, 0.0474, 0.9761, 0.03429, 0.9809, 0.009773, 0.9958, 0.002072, 0.9979, 0.1185, 0.9979, 0.1595, 0.9797, 0.1452, 0.9782, 0.1262, 0.4812, 0.968, 0.4812, 0.9968, 0.4653, 0.9695, 0.6824, 0.9257, 0.7176, 0.861, 0.7176, 0.9402, 0.3341, 0.6852, 0.3341, 0.754, 0.3047, 0.7363, 0.9003, 0.04285, 0.9334, 0.01604, 0.9148, 0.1123, 0.9003, 0.04285, 0.8803, 0.002072, 0.9334, 0.01604, 0.4281, 0.9604, 0.3895, 0.9292, 0.4126, 0.907, 0.9334, 0.01604, 0.9334, 0.1143, 0.9148, 0.1123, 0.9783, 0.597, 0.9937, 0.5819, 0.9937, 0.6193, 0.8777, 0.2262, 0.9326, 0.1185, 0.9326, 0.2185, 0.8311, 0.9677, 0.8056, 0.9432, 0.8311, 0.9229, 0.5595, 0.9938, 0.5637, 0.9699, 0.5802, 0.9653, 0.5802, 0.9864, 0.9731, 0.7802, 0.9721, 0.7593, 0.9933, 0.7891, 0.8803, 0.002072, 0.9003, 0.04285, 0.8777, 0.04383, 0.9965, 0.5777, 0.9783, 0.5736, 0.9965, 0.5357, 0.7176, 0.861, 0.6824, 0.9257, 0.671, 0.8597, 0.9953, 0.987, 0.97, 0.9566, 0.9953, 0.9545, 0.8287, 0.8773, 0.8094, 0.8762, 0.8102, 0.8611, 0.8312, 0.8535, 0.9549, 0.5308, 0.9018, 0.5303, 0.8987, 0.495, 0.9549, 0.5308, 0.8987, 0.495, 0.9227, 0.4942, 0.7176, 0.9826, 0.7047, 0.9659, 0.7176, 0.9443, 0.8541, 0.5586, 0.8712, 0.5357, 0.8782, 0.6484, 0.4281, 0.9604, 0.4126, 0.907, 0.4366, 0.9054, 0.3378, 0.8996, 0.3378, 0.9667, 0.3105, 0.9276, 0.7757, 0.2954, 0.769, 0.2872, 0.7757, 0.2755, 0.8841, 0.6572, 0.8841, 0.6812, 0.8724, 0.6775, 0.9008, 0.6793, 0.8882, 0.6582, 0.9008, 0.6572, 0.4354, 0.5834, 0.4478, 0.566, 0.4502, 0.5834, 0.9584, 0.654, 0.9771, 0.6453, 0.9771, 0.681, 0.9584, 0.654, 0.9704, 0.629, 0.9771, 0.6453, 0.9881, 0.6826, 0.9813, 0.6543, 0.9943, 0.6561, 0.8446, 0.8264, 0.9203, 0.8513, 0.8382, 0.8812, 0.5105, 0.8102, 0.4983, 0.8746, 0.4751, 0.8553, 0.2009, 0.9193, 0.1312, 0.9201, 0.1312, 0.8739, 0.5105, 0.8102, 0.5519, 0.8466, 0.4983, 0.8746, 0.9732, 0.1513, 0.974, 0.1984, 0.9512, 0.1744, 0.2005, 0.8764, 0.2009, 0.9193, 0.1312, 0.8739, 0.3436, 0.9386, 0.3483, 0.9054, 0.3853, 0.9226, 0.8382, 0.8812, 0.9203, 0.8513, 0.8702, 0.8909, 0.3439, 0.9662, 0.3436, 0.9386, 0.3853, 0.9226, 0.3439, 0.9662, 0.3853, 0.9226, 0.3853, 0.9748, 0.2005, 0.8764, 0.1612, 0.8508, 0.2009, 0.8151, 0.7454, 0.8542, 0.7767, 0.83, 0.8052, 0.8431, 0.8777, 0.2303, 0.924, 0.2733, 0.889, 0.2967, 0.9469, 0.2577, 0.9472, 0.2885, 0.924, 0.2733, 0.8446, 0.8264, 0.9188, 0.8002, 0.9203, 0.8513, 0.8777, 0.2303, 0.9472, 0.238, 0.924, 0.2733, 0.6991, 0.3103, 0.6678, 0.2837, 0.6991, 0.2755, 0.7586, 0.9169, 0.7454, 0.8542, 0.8052, 0.8431, 0.529, 0.7652, 0.5047, 0.7298, 0.5492, 0.7417, 0.4577, 0.6346, 0.4577, 0.6996, 0.4354, 0.6935, 0.924, 0.2733, 0.9472, 0.2885, 0.9122, 0.307, 0.5193, 0.968, 0.5193, 0.9964, 0.504, 0.9844, 0.9963, 0.2009, 0.9817, 0.2067, 0.9963, 0.1637, 0.9904, 0.4282, 0.9904, 0.4711, 0.9753, 0.4694, 0.7024, 0.5799, 0.7191, 0.5788, 0.7158, 0.6246, 0.7009, 0.6224, 0.1792, 0.7276, 0.2074, 0.7253, 0.2065, 0.7669, 0.1844, 0.7729, 0.3944, 0.7186, 0.4313, 0.7168, 0.4313, 0.7628, 0.4056, 0.759, 0.8316, 0.183, 0.8211, 0.1829, 0.7803, 0.002072, 0.8316, 0.002191, 0.1644, 0.4176, 0.1387, 0.4157, 0.1312, 0.2383, 0.1484, 0.2745, 0.1644, 0.4176, 0.1806, 0.4187, 0.1748, 0.4601, 0.8211, 0.1829, 0.7873, 0.1813, 0.7803, 0.002072, 0.1677, 0.7284, 0.15, 0.7325, 0.1312, 0.6309, 0.1792, 0.7276, 0.1677, 0.7284, 0.1312, 0.6309, 0.1665, 0.6161, 0.7191, 0.8411, 0.7024, 0.8389, 0.7019, 0.7947, 0.7168, 0.7931, 0.4457, 0.6177, 0.4354, 0.5834, 0.4478, 0.6008, 0.4583, 0.6305, 0.4457, 0.6177, 0.4478, 0.6008, 0.8102, 0.8932, 0.8312, 0.9034, 0.817, 0.9171, 0.8287, 0.8773, 0.8312, 0.9034, 0.8102, 0.8932, 0.8094, 0.8762, 0.4354, 0.5834, 0.4502, 0.5834, 0.4478, 0.6008, 0.9761, 0.0739, 0.9948, 0.05155, 0.9948, 0.07844, 0.9761, 0.0739, 0.9948, 0.07844, 0.988, 0.095, 0.9943, 0.629, 0.9943, 0.6561, 0.9813, 0.6543, 0.9519, 0.6764, 0.9126, 0.6764, 0.9543, 0.6576, 0.9125, 0.629, 0.9543, 0.6576, 0.9126, 0.6764])
me_body_002.materials.append(mat_material)
me_body_002.use_remesh_preserve_volume = False
me_body_002.use_remesh_preserve_attributes = False
me_body_002.use_mirror_vertex_groups = False
me_body_002.update()
me_body_002.normals_split_custom_set([tuple(v) for v in zip(*[iter([-0.9424, 0.3339, 0.01983, -0.9424, 0.3339, 0.01983, -0.9424, 0.3339, 0.01983, -0.9174, -0.2636, -0.2981, -0.9174, -0.2636, -0.2981, -0.9174, -0.2636, -0.2981, 0.7538, 0.6391, -0.1527, 0.7538, 0.6391, -0.1527, 0.7538, 0.6391, -0.1527, -0.8649, 0.2456, 0.4377, -0.8649, 0.2456, 0.4377, -0.8649, 0.2456, 0.4377, -0.9278, 0.09798, 0.36, -0.9278, 0.09798, 0.36, -0.9278, 0.09798, 0.36, 0.8242, 0.5276, -0.2057, 0.8242, 0.5276, -0.2057, 0.8242, 0.5276, -0.2057, 0.8188, 0.178, 0.5458, 0.8188, 0.178, 0.5458, 0.8188, 0.178, 0.5458, 0.8364, 0.4921, 0.2413, 0.8364, 0.4921, 0.2413, 0.8364, 0.4921, 0.2413, 0.254, 0.9586, 0.1285, 0.254, 0.9586, 0.1285, 0.254, 0.9586, 0.1285, -0.2065, 0.974, 0.09281, -0.2065, 0.974, 0.09281, -0.2065, 0.974, 0.09281, 0.9664, 0.2392, 0.09379, 0.9664, 0.2392, 0.09379, 0.9664, 0.2392, 0.09379, 0.7989, 0.6008, -0.02776, 0.7989, 0.6008, -0.02776, 0.7989, 0.6008, -0.02776, 0.7644, 0.6313, 0.1313, 0.7644, 0.6313, 0.1313, 0.7644, 0.6313, 0.1313, 0.1735, -0.1294, -0.9763, 0.1735, -0.1294, -0.9763, 0.1735, -0.1294, -0.9763, 0.1166, -0.1924, -0.9744, 0.1166, -0.1924, -0.9744, 0.1166, -0.1924, -0.9744, -0.5704, 0.8212, 0.01552, -0.5704, 0.8212, 0.01552, -0.5704, 0.8212, 0.01552, 0.4636, 0.823, -0.3281, 0.4636, 0.823, -0.3281, 0.4636, 0.823, -0.3281, 0.6113, 0.09913, 0.7851, 0.6113, 0.09913, 0.7851, 0.6113, 0.09913, 0.7851, -0.239, 0.578, -0.7803, -0.239, 0.578, -0.7803, -0.239, 0.578, -0.7803, 0.03922, -0.1142, 0.9927, 0.03922, -0.1142, 0.9927, 0.03922, -0.1142, 0.9927, 0.05828, 0.4351, 0.8985, 0.05828, 0.4351, 0.8985, 0.05828, 0.4351, 0.8985, -0.1518, 0.3696, 0.9167, -0.1518, 0.3696, 0.9167, -0.1518, 0.3696, 0.9167, 0.008672, 0.04208, -0.9991, 0.008672, 0.04208, -0.9991, 0.008672, 0.04208, -0.9991, 0.0544, 0.02952, -0.9981, 0.0544, 0.02952, -0.9981, 0.0544, 0.02952, -0.9981, -0.2158, 0.3611, 0.9072, -0.2158, 0.3611, 0.9072, -0.2158, 0.3611, 0.9072, -0.2756, 0.002041, -0.9613, -0.2756, 0.002041, -0.9613, -0.2756, 0.002041, -0.9613, 0.05515, 0.3457, 0.9367, 0.05515, 0.3457, 0.9367, 0.05515, 0.3457, 0.9367, -0.8168, 0.045, 0.5752, -0.8168, 0.045, 0.5752, -0.8168, 0.045, 0.5752, 0.9481, 0.1141, -0.2969, 0.9481, 0.1141, -0.2969, 0.9481, 0.1141, -0.2969, -0.5404, -0.03062, 0.8409, -0.5404, -0.03062, 0.8409, -0.5404, -0.03062, 0.8409, 0.7546, 0.009535, 0.6562, 0.7546, 0.009535, 0.6562, 0.7546, 0.009535, 0.6562, -0.3365, 0.937, -0.09361, -0.3365, 0.937, -0.09361, -0.3365, 0.937, -0.09361, 0.1783, 0.1386, 0.9742, 0.1783, 0.1386, 0.9742, 0.1783, 0.1386, 0.9742, 0.8486, 0.4709, 0.2409, 0.8486, 0.4709, 0.2409, 0.8486, 0.4709, 0.2409, 0.1701, 0.3752, 0.9112, 0.1701, 0.3752, 0.9112, 0.1701, 0.3752, 0.9112, -0.4827, 0.2383, 0.8427, -0.4827, 0.2383, 0.8427, -0.4827, 0.2383, 0.8427, -0.007655, -0.4644, 0.8856, -0.007655, -0.4644, 0.8856, -0.007655, -0.4644, 0.8856, 0.7684, -0.4303, -0.4736, 0.7684, -0.4303, -0.4736, 0.7684, -0.4303, -0.4736, 0.7893, -0.5752, -0.2148, 0.7893, -0.5752, -0.2148, 0.7893, -0.5752, -0.2148, -0.2647, -0.9617, 0.07102, -0.2647, -0.9617, 0.07102, -0.2647, -0.9617, 0.07102, -0.862, -0.5029, 0.06327, -0.862, -0.5029, 0.06327, -0.862, -0.5029, 0.06327, 0.9733, -0.2285, 0.02018, 0.9733, -0.2285, 0.02018, 0.9733, -0.2285, 0.02018, -0.9781, -0.04491, -0.2032, -0.9781, -0.04491, -0.2032, -0.9781, -0.04491, -0.2032, 0.9811, -0.1934, 0.005508, 0.9811, -0.1934, 0.005508, 0.9811, -0.1934, 0.005508, -0.476, -0.8738, 0.09942, -0.476, -0.8738, 0.09942, -0.476, -0.8738, 0.09942, 0.08878, -0.03509, -0.9954, 0.08878, -0.03509, -0.9954, 0.08878, -0.03509, -0.9954, 0.9646, -0.151, 0.2162, 0.9646, -0.151, 0.2162, 0.9646, -0.151, 0.2162, -0.2879, 0.9433, -0.1651, -0.2879, 0.9433, -0.1651, -0.2879, 0.9433, -0.1651, -0.04909, -0.9929, -0.1082, -0.04854, -0.9926, -0.1114, -0.04909, -0.9929, -0.1082, -0.1884, -0.3116, 0.9314, -0.1884, -0.3116, 0.9314, -0.1884, -0.3116, 0.9314, 0.9511, -0.116, 0.2863, 0.9511, -0.116, 0.2863, 0.9511, -0.116, 0.2863, -0.448, -0.1227, 0.8856, -0.448, -0.1227, 0.8856, -0.448, -0.1227, 0.8856, -0.7471, 0.1151, -0.6547, -0.7471, 0.1151, -0.6547, -0.7471, 0.1151, -0.6547, -0.4133, -0.9101, -0.02988, -0.4133, -0.9101, -0.02988, -0.4133, -0.9101, -0.02988, -0.6151, -0.5785, 0.5358, -0.6151, -0.5785, 0.5358, -0.6151, -0.5785, 0.5358, -0.1989, -0.8396, -0.5054, -0.1989, -0.8396, -0.5054, -0.1989, -0.8396, -0.5054, 0.4856, 0.09134, -0.8694, 0.4856, 0.09134, -0.8694, 0.4856, 0.09134, -0.8694, -0.2283, -0.02173, -0.9734, -0.2283, -0.02173, -0.9734, -0.2283, -0.02173, -0.9734, 0.0635, -0.6127, -0.7878, 0.0635, -0.6127, -0.7878, 0.0635, -0.6127, -0.7878, -0.254, -0.06808, -0.9648, -0.254, -0.06808, -0.9648, -0.254, -0.06808, -0.9648, -0.7955, -0.588, 0.1465, -0.7955, -0.588, 0.1465, -0.7955, -0.588, 0.1465, -0.8037, 0.5814, 0.1267, -0.8037, 0.5814, 0.1267, -0.8037, 0.5814, 0.1267, -0.2206, -0.9324, -0.2865, -0.2206, -0.9324, -0.2865, -0.2206, -0.9324, -0.2865, 0.2524, -0.9653, 0.06695, 0.2524, -0.9653, 0.06695, 0.2524, -0.9653, 0.06695, -0.9084, 0.3286, -0.2585, -0.9084, 0.3286, -0.2585, -0.9084, 0.3286, -0.2585, 0.4262, 0.9041, -0.03215, 0.4262, 0.9041, -0.03215, 0.4262, 0.9041, -0.03215, -0.3544, -0.932, -0.07618, -0.3544, -0.932, -0.07618, -0.3544, -0.932, -0.07618, 0.8435, 0.3841, -0.3755, 0.8435, 0.3841, -0.3755, 0.8435, 0.3841, -0.3755, -0.7941, 0.6007, -0.09199, -0.7941, 0.6007, -0.09199, -0.7941, 0.6007, -0.09199, 0.967, 0.2521, -0.03667, 0.967, 0.2521, -0.03667, 0.967, 0.2521, -0.03667, -0.3384, 0.9409, -0.01582, -0.3384, 0.9409, -0.01582, -0.3384, 0.9409, -0.01582, -0.8668, 0.4809, -0.132, -0.8668, 0.4809, -0.132, -0.8668, 0.4809, -0.132, -0.1837, 0.9764, 0.114, -0.1837, 0.9764, 0.114, -0.1837, 0.9764, 0.114, 0.8702, 0.1185, -0.4782, 0.8702, 0.1185, -0.4782, 0.8702, 0.1185, -0.4782, 0.9709, 0.1807, -0.1571, 0.9709, 0.1807, -0.1571, 0.9709, 0.1807, -0.1571, -0.04606, -0.2589, 0.9648, -0.04606, -0.2589, 0.9648, -0.04606, -0.2589, 0.9648, -0.9668, 0.2003, -0.1585, -0.9668, 0.2003, -0.1585, -0.9668, 0.2003, -0.1585, 0.9559, -0.2515, 0.1517, 0.9559, -0.2515, 0.1517, 0.9559, -0.2515, 0.1517, 0.9253, -0.03338, 0.3778, 0.9253, -0.03338, 0.3778, 0.9253, -0.03338, 0.3778, 0.4064, -0.02546, -0.9134, 0.4064, -0.02546, -0.9134, 0.4064, -0.02546, -0.9134, -0.3676, 0.09223, -0.9254, -0.3676, 0.09223, -0.9254, -0.3676, 0.09223, -0.9254, -0.1632, -0.4837, 0.8599, -0.1632, -0.4837, 0.8599, -0.1632, -0.4837, 0.8599, -0.4567, -0.3121, 0.8331, -0.4567, -0.3121, 0.8331, -0.4567, -0.3121, 0.8331, 0.2518, -0.04715, 0.9666, 0.2518, -0.04715, 0.9666, 0.2518, -0.04715, 0.9666, 0.02935, -0.05602, -0.998, 0.02935, -0.05602, -0.998, 0.02935, -0.05602, -0.998, -0.411, -0.01638, -0.9115, -0.411, -0.01638, -0.9115, -0.411, -0.01638, -0.9115, 0.3831, -0.07932, 0.9203, 0.3835, -0.08626, 0.9195, 0.389, -0.08236, 0.9176, 0.298, 0.8005, -0.52, 0.298, 0.8005, -0.52, 0.298, 0.8005, -0.52, -0.304, -0.9381, -0.166, -0.304, -0.9381, -0.166, -0.304, -0.9381, -0.166, 0.4556, -0.2222, 0.862, 0.4556, -0.2222, 0.862, 0.4556, -0.2222, 0.862, 0.3949, -0.07949, 0.9153, 0.3909, -0.08507, 0.9165, 0.4013, -0.07877, 0.9125, -0.5031, 0.007561, -0.8642, -0.5031, 0.007561, -0.8642, -0.5031, 0.007561, -0.8642, 0.9929, 0.0711, -0.09573, 0.992, 0.06773, -0.1069, 0.9922, 0.0718, -0.1017, 0.8339, 0.06372, -0.5482, 0.8321, 0.06522, -0.5508, 0.8352, 0.06585, -0.546, 0.2812, -0.3616, 0.8889, 0.2812, -0.3616, 0.8889, 0.2812, -0.3616, 0.8889, 0.8168, 0.2335, -0.5275, 0.8168, 0.2335, -0.5275, 0.8168, 0.2335, -0.5275, -0.4642, -0.8504, 0.2476, -0.4642, -0.8504, 0.2476, -0.4642, -0.8504, 0.2476, -0.06303, 0.1526, -0.9863, -0.06303, 0.1526, -0.9863, -0.06303, 0.1526, -0.9863, -0.5234, 0.7272, -0.4441, -0.5234, 0.7272, -0.4441, -0.5234, 0.7272, -0.4441, 0.04632, 0.9806, -0.1903, 0.04632, 0.9806, -0.1903, 0.04632, 0.9806, -0.1903, 0.2794, -0.8975, -0.3411, 0.2794, -0.8975, -0.3411, 0.2794, -0.8975, -0.3411, 0.1523, -0.9799, -0.1291, 0.1523, -0.9799, -0.1291, 0.1523, -0.9799, -0.1291, -0.02493, 0.04833, -0.9985, -0.02493, 0.04833, -0.9985, -0.02493, 0.04833, -0.9985, -0.9425, -0.1758, -0.2841, -0.9425, -0.1758, -0.2841, -0.9425, -0.1758, -0.2841, 0.8525, 0.5186, -0.06549, 0.8525, 0.5186, -0.06549, 0.8525, 0.5186, -0.06549, -0.5248, 0.8492, 0.05923, -0.5248, 0.8492, 0.05923, -0.5248, 0.8492, 0.05923, -0.5384, -0.8012, 0.2612, -0.5121, -0.8057, 0.2976, -0.5384, -0.8012, 0.2612, 0.9223, -0.3801, -0.07031, 0.9223, -0.3801, -0.07031, 0.9223, -0.3801, -0.07031, 0.869, -0.2645, 0.4182, 0.869, -0.2645, 0.4182, 0.869, -0.2645, 0.4182, -0.8007, 0.2464, -0.5461, -0.8007, 0.2464, -0.5461, -0.8007, 0.2464, -0.5461, -0.1271, 0.9706, -0.2043, -0.156, 0.962, -0.2242, -0.2957, 0.9282, -0.2258, 0.0557, -0.004648, -0.9984, 0.02187, -0.05317, -0.9983, -0.2071, -0.02552, -0.978, 0.02024, 0.02032, -0.9996, 0.02024, 0.02032, -0.9996, 0.04739, 0.05633, -0.9973, 0.2027, -0.9783, 0.04363, 0.2027, -0.9783, 0.04363, 0.2027, -0.9783, 0.04363, -0.3155, -0.4909, 0.8121, -0.3155, -0.4909, 0.8121, -0.3155, -0.4909, 0.8121, -0.7911, -0.3035, -0.5311, -0.7911, -0.3035, -0.5311, -0.7911, -0.3035, -0.5311, 0.7821, -0.2886, -0.5523, 0.7821, -0.2886, -0.5523, 0.7821, -0.2886, -0.5523, -0.8559, 0.203, 0.4757, -0.8559, 0.203, 0.4757, -0.8559, 0.203, 0.4757, 0.09436, 0.8204, 0.5639, 0.09436, 0.8204, 0.5639, 0.09436, 0.8204, 0.5639, 0.1403, -0.8007, 0.5824, 0.1403, -0.8007, 0.5824, 0.1403, -0.8007, 0.5824, -0.09088, -0.152, 0.9842, -0.09088, -0.152, 0.9842, -0.09088, -0.152, 0.9842, -0.1154, -0.9766, -0.1814, -0.1591, -0.9688, -0.1898, -0.1591, -0.9688, -0.1898, -0.09822, 0.9532, 0.286, -0.09822, 0.9532, 0.286, -0.09822, 0.9532, 0.286, 0.9377, 0.1852, -0.294, 0.9377, 0.1852, -0.294, 0.9744, 0.1605, -0.1573, 0.389, -0.6585, 0.6442, 0.389, -0.6585, 0.6442, 0.389, -0.6585, 0.6442, -0.7544, -0.4818, 0.4457, -0.7544, -0.4818, 0.4457, -0.7544, -0.4818, 0.4457, -1.493e-05, 0.3714, 0.9285, 2.769e-05, 0.4473, 0.8944, 3.728e-05, 0.4472, 0.8944, -0.6468, -0.4042, -0.6467, -0.6468, -0.4043, -0.6467, -0.6667, -0.3333, -0.6667, 0.5165, 0.001331, -0.8563, 0.5165, 0.001331, -0.8563, 0.5165, 0.001331, -0.8563, -0.2077, -0.0959, -0.9735, -0.2077, -0.0959, -0.9735, -0.2077, -0.0959, -0.9735, -0.9244, 0.3515, 0.1482, -0.9244, 0.3515, 0.1482, -0.9244, 0.3515, 0.1482, 0.6065, -0.7916, -0.07505, 0.6065, -0.7916, -0.07505, 0.6065, -0.7916, -0.07505, 0.03805, 0.7324, 0.6798, 0.03805, 0.7324, 0.6798, 0.03805, 0.7324, 0.6798, 0.1745, -0.9806, -0.08907, 0.1745, -0.9806, -0.08907, 0.1745, -0.9806, -0.08907, 0.1631, -0.9545, -0.2499, 0.1631, -0.9545, -0.2499, 0.1631, -0.9545, -0.2499, -0.5487, 0.7259, -0.4147, -0.5477, 0.7296, -0.4094, -0.5418, 0.732, -0.413, 0.7096, 0.6146, -0.3445, 0.7096, 0.6146, -0.3445, 0.7096, 0.6146, -0.3445, -0.04475, 0.006524, 0.999, -0.04475, 0.006524, 0.999, -0.04475, 0.006524, 0.999, 0.9653, -0.2067, -0.1597, 0.9653, -0.2067, -0.1597, 0.9653, -0.2067, -0.1597, 0.2921, -0.9537, -0.07109, 0.2921, -0.9537, -0.07109, 0.2921, -0.9537, -0.07109, 0.2643, -0.7226, 0.6388, 0.2643, -0.7226, 0.6388, 0.2643, -0.7226, 0.6388, -0.303, 0.9529, -0.01267, -0.303, 0.9529, -0.01267, -0.303, 0.9529, -0.01267, 0.06487, 0.9361, -0.3458, 0.06487, 0.9361, -0.3458, 0.06487, 0.9361, -0.3458, -0.111, -0.4967, -0.8608, -0.111, -0.4967, -0.8608, -0.111, -0.4967, -0.8608, -0.5147, 0.2235, 0.8277, -0.5147, 0.2235, 0.8277, -0.5147, 0.2235, 0.8277, -0.1008, -0.7535, -0.6497, -0.1008, -0.7535, -0.6497, -0.1008, -0.7535, -0.6497, -0.9874, -0.1514, 0.04612, -0.9874, -0.1514, 0.04612, -0.9874, -0.1514, 0.04612, 0.2238, -0.6543, 0.7224, 0.2238, -0.6543, 0.7224, 0.2238, -0.6543, 0.7224, 0.5803, -0.2676, 0.7692, 0.5803, -0.2676, 0.7692, 0.5803, -0.2676, 0.7692, 0.7039, -0.03155, -0.7096, 0.7039, -0.03155, -0.7096, 0.7039, -0.03155, -0.7096, 0.7004, 0.5279, -0.4804, 0.7004, 0.5279, -0.4804, 0.7004, 0.5279, -0.4804, -0.7985, -0.6017, -0.01635, -0.7985, -0.6017, -0.01635, -0.7985, -0.6017, -0.01635, 0.9836, 0.05941, 0.17, 0.9836, 0.05941, 0.17, 0.9836, 0.05941, 0.17, -0.7837, 0.3178, 0.5337, -0.7837, 0.3178, 0.5337, -0.7837, 0.3178, 0.5337, -0.05332, 0.1065, -0.9929, -0.05332, 0.1065, -0.9929, -0.05332, 0.1065, -0.9929, -6.315e-05, -7.004e-06, -1.0, -5.899e-05, -2.497e-05, -1.0, -6.784e-05, 1.334e-05, -1.0, 0.8345, -0.5481, 0.05647, 0.8345, -0.5481, 0.05647, 0.8345, -0.5481, 0.05647, 0.9292, 0.3027, -0.212, 0.9292, 0.3027, -0.212, 0.9292, 0.3027, -0.212, 0.9292, 0.3027, -0.212, -0.1421, -0.9898, -0.008117, -0.1421, -0.9898, -0.008117, -0.1421, -0.9898, -0.008117, -0.1421, -0.9898, -0.008117, -0.4561, 0.5875, -0.6684, -0.4561, 0.5875, -0.6684, -0.4561, 0.5875, -0.6684, -0.4561, 0.5875, -0.6684, -0.7952, 0.6062, -0.01476, -0.7952, 0.6062, -0.01476, -0.7952, 0.6062, -0.01476, -0.7952, 0.6062, -0.01476, -0.1448, 0.8635, -0.4831, -0.1448, 0.8635, -0.4831, -0.1448, 0.8635, -0.4831, -0.002613, 0.4036, 0.9149, -0.002613, 0.4036, 0.9149, -0.002613, 0.4036, 0.9149, -0.3268, 0.7596, 0.5624, -0.3268, 0.7596, 0.5624, -0.3268, 0.7596, 0.5624, -0.9747, 0.1052, -0.197, -0.9747, 0.1052, -0.197, -0.9747, 0.1052, -0.197, 0.8276, 0.4951, 0.2644, 0.8276, 0.4951, 0.2644, 0.8276, 0.4951, 0.2644, -0.1835, 0.9791, 0.08771, -0.1835, 0.9791, 0.08771, -0.1835, 0.9791, 0.08771, 0.9304, 0.2673, 0.251, 0.9304, 0.2673, 0.251, 0.9304, 0.2673, 0.251, 0.9304, 0.2673, 0.251, 0.6381, 0.7651, 0.08614, 0.6381, 0.7651, 0.08614, 0.6381, 0.7651, 0.08614, -0.9846, 0.0181, -0.1736, -0.9846, 0.0181, -0.1736, -0.9846, 0.0181, -0.1736, 0.9844, 0.1581, 0.07771, 0.9844, 0.1581, 0.07771, 0.9844, 0.1581, 0.07771, -0.4734, 0.5804, 0.6626, -0.4734, 0.5804, 0.6626, -0.4734, 0.5804, 0.6626, -0.4734, 0.5804, 0.6626, -0.4906, 0.8642, 0.1116, -0.4906, 0.8642, 0.1116, -0.4906, 0.8642, 0.1116, -0.3049, 0.1776, 0.9357, -0.3049, 0.1776, 0.9357, -0.3049, 0.1776, 0.9357, -0.3049, 0.1776, 0.9357, 0.7814, -0.2322, -0.5793, 0.7814, -0.2322, -0.5793, 0.7814, -0.2322, -0.5793, -0.8592, -0.09729, -0.5023, -0.8592, -0.09729, -0.5023, -0.8592, -0.09729, -0.5023, 0.8917, 0.4523, 0.01846, 0.8917, 0.4523, 0.01846, 0.8917, 0.4523, 0.01846, 0.9571, 0.165, 0.2382, 0.9571, 0.165, 0.2382, 0.9571, 0.165, 0.2382, -0.5879, 0.6714, -0.4512, -0.5879, 0.6714, -0.4512, -0.5879, 0.6714, -0.4512, -0.6169, 0.009442, -0.787, -0.6169, 0.009442, -0.787, -0.6169, 0.009442, -0.787, -0.6169, 0.009442, -0.787, 0.1372, 0.9806, -0.1399, 0.1372, 0.9806, -0.1399, 0.1372, 0.9806, -0.1399, -0.2667, 0.06427, 0.9616, -0.2667, 0.06427, 0.9616, -0.2667, 0.06427, 0.9616, -0.2667, 0.06427, 0.9616, 0.7709, 0.6148, -0.1666, 0.7709, 0.6148, -0.1666, 0.7709, 0.6148, -0.1666, 0.7709, 0.6148, -0.1666, 0.9511, 0.08556, -0.2967, 0.9511, 0.08556, -0.2967, 0.9511, 0.08556, -0.2967, -0.5077, -0.01847, -0.8613, -0.5077, -0.01847, -0.8613, -0.5077, -0.01847, -0.8613, -0.9831, -0.0008648, -0.1831, -0.9831, -0.0008648, -0.1831, -0.9831, -0.0008648, -0.1831, -0.6246, 0.7809, -0.008387, -0.6246, 0.7809, -0.008387, -0.6246, 0.7809, -0.008387, -0.6246, 0.7809, -0.008387, -0.9304, 0.1976, -0.3088, -0.9304, 0.1976, -0.3088, -0.9304, 0.1976, -0.3088, 0.1263, 0.8841, -0.4498, 0.1263, 0.8841, -0.4498, 0.1263, 0.8841, -0.4498, 0.244, -0.05184, -0.9684, 0.244, -0.05184, -0.9684, 0.244, -0.05184, -0.9684, 0.0355, 0.378, 0.9251, 0.0355, 0.378, 0.9251, 0.0355, 0.378, 0.9251, 0.4423, 0.1554, 0.8833, 0.4423, 0.1554, 0.8833, 0.4423, 0.1554, 0.8833, -0.4052, 0.228, 0.8853, -0.4052, 0.228, 0.8853, -0.4052, 0.228, 0.8853, -0.7269, -0.07561, -0.6826, -0.7269, -0.07561, -0.6826, -0.7269, -0.07561, -0.6826, 0.99, 0.01811, -0.1402, 0.99, 0.01811, -0.1402, 0.99, 0.01811, -0.1402, 0.7071, 0.6979, -0.114, 0.7071, 0.6979, -0.114, 0.7071, 0.6979, -0.114, 0.7071, 0.6979, -0.114, -0.2234, 0.8389, 0.4963, -0.2234, 0.8389, 0.4963, -0.2234, 0.8389, 0.4963, -0.2234, 0.8389, 0.4963, 0.5211, -0.07875, 0.8499, 0.5211, -0.07875, 0.8499, 0.5211, -0.07875, 0.8499, 0.4094, 0.0002211, -0.9123, 0.4094, 0.0002211, -0.9123, 0.4094, 0.0002211, -0.9123, -0.5792, -0.09943, -0.8091, -0.5792, -0.09943, -0.8091, -0.5792, -0.09943, -0.8091, -0.6434, -0.1392, -0.7528, -0.6434, -0.1392, -0.7528, -0.6434, -0.1392, -0.7528, 0.5266, 0.1454, 0.8376, 0.5266, 0.1454, 0.8376, 0.5266, 0.1454, 0.8376, 0.5266, 0.1454, 0.8376, -0.8977, 0.1741, 0.4048, -0.8977, 0.1741, 0.4048, -0.8977, 0.1741, 0.4048, 0.2001, -0.09861, -0.9748, 0.2001, -0.09861, -0.9748, 0.2001, -0.09861, -0.9748, 0.1156, 0.04495, -0.9923, 0.1156, 0.04495, -0.9923, 0.1156, 0.04495, -0.9923, -0.232, 0.2026, -0.9514, -0.232, 0.2026, -0.9514, -0.232, 0.2026, -0.9514, -0.232, 0.2026, -0.9514, 0.9943, 0.08699, 0.06169, 0.9943, 0.08699, 0.06169, 0.9943, 0.08699, 0.06169, 0.4297, -0.7373, -0.5213, 0.4297, -0.7373, -0.5213, 0.4297, -0.7373, -0.5213, 0.999, 0.02012, 0.03886, 0.999, 0.02012, 0.03886, 0.999, 0.02012, 0.03886, -0.58, 0.6369, 0.5079, -0.58, 0.6369, 0.5079, -0.58, 0.6369, 0.5079, -0.7902, 0.00142, 0.6129, -0.7902, 0.00142, 0.6129, -0.7902, 0.00142, 0.6129, -0.9739, 0.2248, -0.03038, -0.9739, 0.2248, -0.03038, -0.9739, 0.2248, -0.03038, -0.9739, 0.2248, -0.03038, 0.107, 0.6769, -0.7282, 0.107, 0.6769, -0.7282, 0.107, 0.6769, -0.7282, 0.07052, 0.9832, -0.1684, 0.07052, 0.9832, -0.1684, 0.07052, 0.9832, -0.1684, 0.3019, 0.9113, 0.28, 0.3019, 0.9113, 0.28, 0.3019, 0.9113, 0.28, 0.09979, 0.9374, -0.3336, 0.09979, 0.9374, -0.3336, 0.09979, 0.9374, -0.3336, 0.09979, 0.9374, -0.3336, 0.8699, -0.3046, -0.3879, 0.8699, -0.3046, -0.3879, 0.8699, -0.3046, -0.3879, 0.8699, -0.3046, -0.3879, -0.2202, -0.9684, -0.117, -0.2202, -0.9684, -0.117, -0.2202, -0.9684, -0.117, -0.2202, -0.9684, -0.117, -0.5293, -0.5472, -0.6484, -0.5293, -0.5472, -0.6484, -0.5293, -0.5472, -0.6484, -0.5293, -0.5472, -0.6484, 0.8615, 0.4816, -0.1609, 0.8615, 0.4816, -0.1609, 0.8615, 0.4816, -0.1609, 0.5984, -0.7953, 0.09693, 0.5984, -0.7953, 0.09693, 0.5984, -0.7953, 0.09693, 0.5984, -0.7953, 0.09693, -0.2665, -0.6355, 0.7246, -0.2665, -0.6355, 0.7246, -0.2665, -0.6355, 0.7246, 0.8168, -0.5413, 0.1997, 0.8168, -0.5413, 0.1997, 0.8168, -0.5413, 0.1997, -0.4449, -0.8625, 0.2412, -0.4449, -0.8625, 0.2412, -0.4449, -0.8625, 0.2412, 0.7577, -0.6341, -0.1545, 0.7577, -0.6341, -0.1545, 0.7577, -0.6341, -0.1545, 0.806, -0.5471, 0.2261, 0.806, -0.5471, 0.2261, 0.806, -0.5471, 0.2261, 0.2874, -0.9497, 0.1244, 0.2874, -0.9497, 0.1244, 0.2874, -0.9497, 0.1244, -0.09114, -0.9881, 0.1236, -0.09114, -0.9881, 0.1236, -0.09114, -0.9881, 0.1236, -0.6462, -0.7569, -0.09793, -0.6462, -0.7569, -0.09793, -0.6462, -0.7569, -0.09793, 0.9306, -0.1902, 0.3129, 0.9306, -0.1902, 0.3129, 0.9306, -0.1902, 0.3129, 0.9306, -0.1902, 0.3129, -0.9761, -0.02179, -0.2162, -0.9761, -0.02179, -0.2162, -0.9761, -0.02179, -0.2162, -0.4702, -0.5854, 0.6605, -0.4702, -0.5854, 0.6605, -0.4702, -0.5854, 0.6605, -0.4702, -0.5854, 0.6605, -0.996, -0.04419, 0.07797, -0.996, -0.04419, 0.07797, -0.996, -0.04419, 0.07797, -0.996, -0.04419, 0.07797, 0.722, -0.6847, 0.09984, 0.722, -0.6847, 0.09984, 0.722, -0.6847, 0.09984, 0.7988, -0.5959, -0.08283, 0.7988, -0.5959, -0.08283, 0.7988, -0.5959, -0.08283, 0.7988, -0.5959, -0.08283, 0.9923, -0.1134, -0.04917, 0.9923, -0.1134, -0.04917, 0.9923, -0.1134, -0.04917, -0.7738, -0.05246, -0.6313, -0.7738, -0.05246, -0.6313, -0.7738, -0.05246, -0.6313, 0.7208, 0.6435, -0.2576, 0.7208, 0.6435, -0.2576, 0.7208, 0.6435, -0.2576, 0.7208, 0.6435, -0.2576, -0.99, 0.1411, 0.008413, -0.99, 0.1411, 0.008413, -0.99, 0.1411, 0.008413, -0.7229, -0.6387, -0.2636, -0.7229, -0.6387, -0.2636, -0.7229, -0.6387, -0.2636, -0.7229, -0.6387, -0.2636, 0.9268, -0.2167, 0.3067, 0.9268, -0.2167, 0.3067, 0.9268, -0.2167, 0.3067, 0.9542, -0.1945, 0.2273, 0.9542, -0.1945, 0.2273, 0.9542, -0.1945, 0.2273, 0.02436, 0.995, -0.09676, 0.02436, 0.995, -0.09676, 0.02436, 0.995, -0.09676, 0.02429, 0.9945, -0.1022, -0.9506, 0.3016, -0.07328, -0.9518, 0.298, -0.07269, -0.9508, 0.302, -0.06951, -0.3491, -0.9367, -0.02779, -0.3491, -0.9367, -0.02779, -0.3491, -0.9367, -0.02779, -0.3483, -0.937, -0.0274, -0.3513, -0.4767, 0.8058, -0.3513, -0.4767, 0.8058, -0.3513, -0.4767, 0.8058, 0.5367, -0.0773, 0.8402, 0.5367, -0.0773, 0.8402, 0.5367, -0.0773, 0.8402, -0.1659, 0.9661, -0.1978, -0.1659, 0.9661, -0.1978, -0.1659, 0.9661, -0.1978, -0.1659, 0.9661, -0.1978, 0.6093, -0.7521, -0.2512, 0.6093, -0.7521, -0.2512, 0.6093, -0.7521, -0.2512, 0.3887, -0.8791, -0.2759, 0.3887, -0.8791, -0.2759, 0.3887, -0.8791, -0.2759, 0.3887, -0.8791, -0.2759, -0.1854, -0.9708, -0.1525, -0.1854, -0.9708, -0.1525, -0.1854, -0.9708, -0.1525, -0.9754, 0.01672, -0.2197, -0.9754, 0.01672, -0.2197, -0.9754, 0.01672, -0.2197, -0.9754, 0.01672, -0.2197, -0.5141, -0.1366, 0.8468, -0.5141, -0.1366, 0.8468, -0.5141, -0.1366, 0.8468, -0.784, 0.09566, -0.6134, -0.784, 0.09566, -0.6134, -0.784, 0.09566, -0.6134, 0.3084, -0.8684, 0.3882, 0.3084, -0.8684, 0.3882, 0.3084, -0.8684, 0.3882, 0.3084, -0.8684, 0.3882, -0.9548, 0.2899, -0.06609, -0.9548, 0.2899, -0.06609, -0.9548, 0.2899, -0.06609, -0.9548, 0.2899, -0.06609, 0.5593, 0.06362, -0.8265, 0.5593, 0.06362, -0.8265, 0.5593, 0.06362, -0.8265, -0.02584, -0.8749, -0.4837, -0.02584, -0.8749, -0.4837, -0.02584, -0.8749, -0.4837, 0.91, -0.1032, 0.4015, 0.91, -0.1032, 0.4015, 0.91, -0.1032, 0.4015, -0.5321, -0.4935, 0.688, -0.5321, -0.4935, 0.688, -0.5321, -0.4935, 0.688, 0.8932, 0.4287, -0.1353, 0.8932, 0.4287, -0.1353, 0.8932, 0.4287, -0.1353, 0.06919, -0.9922, -0.1034, 0.06919, -0.9922, -0.1034, 0.06919, -0.9922, -0.1034, 0.9396, -0.1521, -0.3067, 0.9396, -0.1521, -0.3067, 0.9396, -0.1521, -0.3067, -0.1543, -0.9845, -0.08336, -0.1543, -0.9845, -0.08336, -0.1543, -0.9845, -0.08336, 0.9742, -0.1902, -0.1219, 0.9742, -0.1902, -0.1219, 0.9742, -0.1902, -0.1219, 0.9742, -0.1902, -0.1219, -0.964, -0.26, -0.05613, -0.964, -0.26, -0.05613, -0.964, -0.26, -0.05613, -0.964, -0.26, -0.05613, 0.2019, 0.9699, -0.1363, 0.2019, 0.9699, -0.1363, 0.2019, 0.9699, -0.1363, -0.4723, -0.8641, -0.1737, -0.4723, -0.8641, -0.1737, -0.4723, -0.8641, -0.1737, -0.6816, 0.6906, 0.2419, -0.6816, 0.6906, 0.2419, -0.6816, 0.6906, 0.2419, -0.8901, -0.4451, -0.098, -0.8901, -0.4451, -0.098, -0.8901, -0.4451, -0.098, 0.2306, 0.8726, -0.4306, 0.2306, 0.8726, -0.4306, 0.2306, 0.8726, -0.4306, 0.2992, -0.9182, -0.2596, 0.2992, -0.9182, -0.2596, 0.2992, -0.9182, -0.2596, 0.2992, -0.9182, -0.2596, -0.6947, 0.6776, -0.2415, -0.6947, 0.6776, -0.2415, -0.6947, 0.6776, -0.2415, -0.6947, 0.6776, -0.2415, -0.7978, -0.5959, -0.09124, -0.7978, -0.5959, -0.09124, -0.7978, -0.5959, -0.09124, 0.5689, 0.8045, -0.1708, 0.5689, 0.8045, -0.1708, 0.5689, 0.8045, -0.1708, 0.5689, 0.8045, -0.1708, -0.8279, -0.5411, -0.1476, -0.8279, -0.5411, -0.1476, -0.8279, -0.5411, -0.1476, -0.8279, -0.5411, -0.1476, -0.9998, -0.01482, -0.01509, -0.9998, -0.01482, -0.01509, -0.9998, -0.01482, -0.01509, -0.9998, -0.01482, -0.01509, 0.8814, -0.3614, -0.3042, 0.8814, -0.3614, -0.3042, 0.8814, -0.3614, -0.3042, -0.2525, -0.9671, -0.03005, -0.2525, -0.9671, -0.03005, -0.2525, -0.9671, -0.03005, -0.2525, -0.9671, -0.03005, 0.9645, -0.1224, 0.2342, 0.9645, -0.1224, 0.2342, 0.9645, -0.1224, 0.2342, 0.136, -0.2413, 0.9609, 0.136, -0.2413, 0.9609, 0.136, -0.2413, 0.9609, 0.1415, 0.9594, 0.2441, 0.1415, 0.9594, 0.2441, 0.1415, 0.9594, 0.2441, -0.06553, 0.9949, 0.07707, -0.06553, 0.9949, 0.07707, -0.06553, 0.9949, 0.07707, -0.4294, -0.1005, 0.8975, -0.4294, -0.1005, 0.8975, -0.4294, -0.1005, 0.8975, -0.4294, -0.1005, 0.8975, -0.9554, 0.2911, -0.05012, -0.9554, 0.2911, -0.05012, -0.9554, 0.2911, -0.05012, 0.8905, -0.4529, -0.04426, 0.8905, -0.4529, -0.04426, 0.8905, -0.4529, -0.04426, 0.8691, 0.4836, -0.1039, 0.8691, 0.4836, -0.1039, 0.8691, 0.4836, -0.1039, 0.9853, -0.1277, -0.1132, 0.9853, -0.1277, -0.1132, 0.9853, -0.1277, -0.1132, -0.6831, -0.07195, -0.7268, -0.6831, -0.07195, -0.7268, -0.6831, -0.07195, -0.7268, -0.6831, -0.07195, -0.7268, -0.2693, 0.1514, 0.9511, -0.2693, 0.1514, 0.9511, -0.2693, 0.1514, 0.9511, -0.2693, 0.1514, 0.9511, -0.9699, 0.1174, -0.2135, -0.9699, 0.1174, -0.2135, -0.9699, 0.1174, -0.2135, 0.05629, -0.1302, -0.9899, 0.05629, -0.1302, -0.9899, 0.05629, -0.1302, -0.9899, -0.3714, 0.06011, -0.9265, -0.3714, 0.06011, -0.9265, -0.3714, 0.06011, -0.9265, 0.209, -0.1295, 0.9693, 0.209, -0.1295, 0.9693, 0.209, -0.1295, 0.9693, 0.9919, 0.06863, -0.1069, 0.9917, 0.06446, -0.1113, 0.9909, 0.0691, -0.1159, -0.2299, 0.9305, 0.285, -0.2299, 0.9305, 0.285, -0.2299, 0.9305, 0.285, -0.2299, 0.9305, 0.285, -0.1772, -0.1113, 0.9779, -0.1772, -0.1113, 0.9779, -0.1772, -0.1113, 0.9779, 0.8324, 0.06481, -0.5504, 0.8298, 0.06332, -0.5545, 0.8307, 0.0663, -0.5528, 0.1864, -0.4893, 0.852, 0.1864, -0.4893, 0.852, 0.1864, -0.4893, 0.852, 0.4837, -0.3813, 0.7878, 0.4837, -0.3813, 0.7878, 0.4837, -0.3813, 0.7878, 0.733, -0.6721, 0.1048, 0.733, -0.6721, 0.1048, 0.733, -0.6721, 0.1048, -0.9521, -0.3053, 0.01988, -0.9521, -0.3053, 0.01988, -0.9521, -0.3053, 0.01988, -0.08105, 0.9967, 0.003066, -0.08105, 0.9967, 0.003066, -0.08105, 0.9967, 0.003066, -0.9853, -0.07542, -0.1536, -0.9853, -0.07542, -0.1536, -0.9853, -0.07542, -0.1536, 0.7731, 0.6186, 0.1403, 0.7731, 0.6186, 0.1403, 0.7731, 0.6186, 0.1403, -0.5823, -0.7853, 0.2105, -0.5823, -0.7853, 0.2105, -0.5823, -0.7853, 0.2105, 0.7526, 0.6529, 0.08564, 0.7526, 0.6529, 0.08564, 0.7526, 0.6529, 0.08564, -0.9387, 0.3396, -0.05867, -0.9387, 0.3396, -0.05867, -0.9387, 0.3396, -0.05867, -0.9413, 0.3159, -0.119, -0.9366, 0.3407, -0.0816, -0.9413, 0.3159, -0.119, 0.8212, -0.5363, 0.195, 0.8212, -0.5363, 0.195, 0.8212, -0.5363, 0.195, 0.6743, 0.6634, 0.3244, 0.6743, 0.6634, 0.3244, 0.6743, 0.6634, 0.3244, 0.03094, 0.04154, -0.9987, 0.03094, 0.04154, -0.9987, 0.03094, 0.04154, -0.9987, -0.4005, -0.8386, 0.3694, -0.4005, -0.8386, 0.3694, -0.4005, -0.8386, 0.3694, -0.4005, -0.8386, 0.3694, 0.06101, 0.825, 0.5618, 0.06101, 0.825, 0.5618, 0.06101, 0.825, 0.5618, 0.06101, 0.825, 0.5618, -0.7538, 0.4141, 0.5102, -0.7538, 0.4141, 0.5102, -0.7538, 0.4141, 0.5102, -0.09613, 0.1738, 0.9801, -0.09613, 0.1738, 0.9801, -0.09613, 0.1738, 0.9801, -0.01552, 0.9848, 0.1733, -0.01552, 0.9848, 0.1733, -0.1499, 0.964, 0.2197, -0.09815, -0.9521, 0.2895, -0.03851, -0.9426, 0.3317, -0.09815, -0.9521, 0.2895, 5.246e-05, -0.9803, 0.1975, 5.246e-05, -0.9803, 0.1975, 0.006397, -0.9632, 0.2689, -0.5492, 0.7804, 0.2989, -0.5492, 0.7804, 0.2989, -0.5424, 0.7713, 0.3331, 0.01862, -0.9993, 0.03132, -0.06696, -0.9735, 0.2185, -0.05448, -0.9983, 0.02228, 0.7525, 0.1481, -0.6417, 0.7525, 0.1481, -0.6417, 0.7525, 0.1481, -0.6417, -0.1701, 0.1128, -0.9789, 0.05437, 0.05792, -0.9968, 0.06127, -0.08225, -0.9947, 0.407, 0.8918, 0.1975, 0.407, 0.8918, 0.1975, 0.407, 0.8918, 0.1975, 0.8283, 0.2534, 0.4997, 0.8283, 0.2534, 0.4997, 0.8283, 0.2534, 0.4997, 0.8283, 0.2534, 0.4997, 0.8504, -0.1888, 0.4912, 0.8504, -0.1888, 0.4912, 0.8504, -0.1888, 0.4912, -0.2779, -0.8775, -0.3909, -0.2779, -0.8775, -0.3909, -0.2779, -0.8775, -0.3909, 0.9529, 0.2977, 0.05792, 0.8749, 0.4797, 0.06601, 0.9818, 0.1628, 0.09782, 0.1587, -0.306, 0.9387, 0.1587, -0.306, 0.9387, 0.1587, -0.306, 0.9387, 0.2555, -0.9327, 0.2546, 0.2555, -0.9327, 0.2546, 0.2555, -0.9327, 0.2546, -0.992, -0.118, -0.04454, -0.992, -0.118, -0.04454, -0.992, -0.118, -0.04454, -0.992, -0.118, -0.04454, -0.2768, 0.9525, 0.1274, -0.2768, 0.9525, 0.1274, -0.2768, 0.9525, 0.1274, 0.5159, 0.7556, -0.4036, 0.5159, 0.7556, -0.4036, 0.5159, 0.7556, -0.4036, 0.9767, -0.2116, -0.03649, 0.9767, -0.2116, -0.03649, 0.9767, -0.2116, -0.03649, 0.02304, -0.03471, -0.9991, 0.02304, -0.03471, -0.9991, 0.02304, -0.03471, -0.9991, -0.9395, -0.3326, -0.08184, -0.9278, -0.3657, -0.07328, -0.9621, -0.2665, -0.05837, 0.603, 0.7963, 0.04839, 0.603, 0.7963, 0.04839, 0.603, 0.7963, 0.04839, 0.3152, 0.07885, 0.9458, 0.4444, 0.1111, 0.8889, 0.7044, 0.088, 0.7044, 1.27e-05, -0.8, -0.6001, -1.483e-06, -0.7071, -0.7071, -2.086e-07, -0.7592, -0.6508, -0.7043, 0.3521, 0.6164, -0.8729, 0.2182, 0.4364, -0.7044, 0.3522, 0.6163, 0.5059, 0.01169, -0.8625, 0.5059, 0.01169, -0.8625, 0.5059, 0.01169, -0.8625, 0.9204, -0.3204, 0.2239, 0.9204, -0.3204, 0.2239, 0.9204, -0.3204, 0.2239, 0.7249, -0.6157, 0.309, 0.7249, -0.6157, 0.309, 0.7249, -0.6157, 0.309, 0.5683, 0.1436, 0.8102, 0.5683, 0.1436, 0.8102, 0.5683, 0.1436, 0.8102, 0.8419, -0.4442, -0.3063, 0.8419, -0.4442, -0.3063, 0.8419, -0.4442, -0.3063, -0.7334, -0.4012, 0.5488, -0.7334, -0.4012, 0.5488, -0.7334, -0.4012, 0.5488, -0.7172, 0.4304, -0.5481, -0.7172, 0.4304, -0.5481, -0.7172, 0.4304, -0.5481, -0.1084, -0.02336, 0.9938, -0.1084, -0.02336, 0.9938, -0.1084, -0.02336, 0.9938, 0.2253, -0.9737, -0.03497, 0.2253, -0.9737, -0.03497, 0.2253, -0.9737, -0.03497, -0.5489, 0.7262, -0.4138, -0.5506, 0.7218, -0.4194, -0.5543, 0.7172, -0.4222, 0.3782, 0.65, -0.6591, 0.3782, 0.65, -0.6591, 0.3782, 0.65, -0.6591, 0.6696, -0.7244, -0.1639, 0.6696, -0.7244, -0.1639, 0.6696, -0.7244, -0.1639, 0.503, 0.7317, -0.46, 0.503, 0.7317, -0.46, 0.503, 0.7317, -0.46, 0.2249, 0.7286, 0.647, 0.2249, 0.7286, 0.647, 0.2249, 0.7286, 0.647, -0.797, -0.0215, -0.6037, -0.797, -0.0215, -0.6037, -0.797, -0.0215, -0.6037, 0.5514, 0.834, -0.02061, 0.5514, 0.834, -0.02061, 0.5514, 0.834, -0.02061, -0.472, -0.8293, -0.2991, -0.4739, -0.8292, -0.2964, -0.472, -0.8293, -0.2991, -0.6354, -0.563, -0.5285, -0.6354, -0.563, -0.5285, -0.6354, -0.563, -0.5285, 0.9873, -0.02169, -0.1573, 0.9873, -0.02169, -0.1573, 0.9873, -0.02169, -0.1573, -0.467, -0.8329, -0.297, -0.467, -0.8329, -0.297, -0.4694, -0.8311, -0.2982, 0.5533, -0.7443, -0.3741, 0.5533, -0.7443, -0.3741, 0.5533, -0.7443, -0.3741, 0.5782, 0.7784, -0.2445, 0.5782, 0.7784, -0.2445, 0.5782, 0.7784, -0.2445, 0.3522, -0.6371, 0.6856, 0.3522, -0.6371, 0.6856, 0.3522, -0.6371, 0.6856, -0.3187, 0.4027, -0.858, -0.3187, 0.4027, -0.858, -0.3187, 0.4027, -0.858, -0.1146, -0.8879, -0.4455, -0.1146, -0.8879, -0.4455, -0.1146, -0.8879, -0.4455, -0.9823, -0.1725, -0.07315, -0.9823, -0.1725, -0.07315, -0.9823, -0.1725, -0.07315, 0.647, 0.6936, 0.3166, 0.647, 0.6936, 0.3166, 0.647, 0.6936, 0.3166, 0.7759, -0.6277, 0.06316, 0.7759, -0.6277, 0.06316, 0.7759, -0.6277, 0.06316, 0.1805, 0.1162, 0.9767, 0.1805, 0.1162, 0.9767, 0.1805, 0.1162, 0.9767, 0.1805, 0.1162, 0.9767, 0.8327, 0.4977, -0.2426, 0.8327, 0.4977, -0.2426, 0.8327, 0.4977, -0.2426, 0.8327, 0.4977, -0.2426, 0.8243, -0.5583, -0.09409, 0.8243, -0.5583, -0.09409, 0.8243, -0.5583, -0.09409, 0.8243, -0.5583, -0.09409, -0.04921, -0.9936, -0.1017, -0.05229, -0.9933, -0.1029, -0.04921, -0.9936, -0.1017, -0.04921, -0.9936, -0.1017, -0.9201, -0.367, -0.1368, -0.9201, -0.367, -0.1368, -0.9201, -0.367, -0.1368, -0.9201, -0.367, -0.1368, -0.9497, 0.3063, -0.06533, -0.9507, 0.3023, -0.06953, -0.9508, 0.3027, -0.06572, -0.3494, -0.9366, -0.02521, -0.3492, -0.9367, -0.02605, -0.3492, -0.9367, -0.02605, 0.01685, 0.9942, -0.1065, 0.02225, 0.994, -0.1073, 0.02225, 0.994, -0.1073, -0.2865, 0.941, -0.1804, -0.2865, 0.941, -0.1804, -0.2865, 0.941, -0.1804, -0.2865, 0.941, -0.1804, 0.151, -0.07561, 0.9856, 0.151, -0.07561, 0.9856, 0.151, -0.07561, 0.9856, 0.151, -0.07561, 0.9856, 0.5165, -0.001331, -0.8563, 0.5165, -0.001331, -0.8563, 0.5165, -0.001331, -0.8563, -0.2077, 0.0959, -0.9735, -0.2077, 0.0959, -0.9735, -0.2077, 0.0959, -0.9735, -0.9244, -0.3515, 0.1482, -0.9244, -0.3515, 0.1482, -0.9244, -0.3515, 0.1482, -0.992, 0.118, -0.04454, -0.992, 0.118, -0.04454, -0.992, 0.118, -0.04454, -0.992, 0.118, -0.04454, 0.5059, -0.01169, -0.8625, 0.5059, -0.01169, -0.8625, 0.5059, -0.01169, -0.8625, 0.9204, 0.3204, 0.2239, 0.9204, 0.3204, 0.2239, 0.9204, 0.3204, 0.2239, 0.7249, 0.6157, 0.309, 0.7249, 0.6157, 0.309, 0.7249, 0.6157, 0.309, 0.5683, -0.1436, 0.8102, 0.5683, -0.1436, 0.8102, 0.5683, -0.1436, 0.8102, 0.7684, 0.2381, -0.594, 0.7684, 0.2381, -0.594, 0.7684, 0.2381, -0.594, 0.124, 0.7442, -0.6564, 0.124, 0.7442, -0.6564, 0.124, 0.7442, -0.6564])] * 3)])
arm_armature = bpy.data.armatures.new('Armature')  # bones are not reproduced

# ---- objects
ob_armature = bpy.data.objects.new('Armature', arm_armature)
ob_body = bpy.data.objects.new('body', me_body_002)

# ---- transforms, parenting, visibility, modifiers, constraints
ob_armature.location = (0.0, 0.0, 0.0)
ob_armature.rotation_euler = (1.571, -0.0, 0.0)
ob_armature.scale = (0.01, 0.01, 0.01)
ob_armature.show_in_front = True
ob_armature.lineart.crease_threshold = 0.0
ob_body.parent = ob_armature
ob_body.matrix_parent_inverse = Matrix(((1.0, -1.192e-07, 7.105e-15, -1.118e-08), (1.192e-07, 1.0, -9e-15, -2.348e-06), (-7.105e-15, 3.03e-14, 1.0, 2.806e-06), (0.0, 0.0, 0.0, 1.0)))
ob_body.location = (2.753e-06, -2.897e-06, 1.962e-06)
ob_body.rotation_euler = (-1.571, -1.571, 0.0)
ob_body.scale = (2.707, 2.707, 2.707)
ob_body.color = (0.8, 0.8, 0.8, 1.0)
ob_body.lineart.crease_threshold = 0.0
_vg = ob_body.vertex_groups.new(name='mixamorig:Hips')
for _i, _w in zip([25, 27, 70, 71, 80, 85, 86, 87, 111, 112, 113, 114, 115, 116, 117, 118, 119, 120, 129, 131, 136, 137, 138, 139, 140, 142, 162, 163, 164, 165, 166, 167, 168, 169, 200, 201, 202], [1.0, 0.01472, 1.0, 0.0005321, 1.0, 0.177, 0.8231, 0.1411, 1.0, 0.9624, 0.9864, 0.9949, 0.8944, 0.2932, 0.01835, 0.09024, 0.007787, 0.2478, 0.0003117, 0.08273, 1.0, 1.0, 0.9993, 0.9736, 1.0, 0.01001, 0.4052, 1.0, 0.3682, 0.3833, 0.8404, 0.1195, 0.2586, 0.1838, 0.7492, 0.7602, 0.4834]): _vg.add([_i], _w, 'REPLACE')
_vg = ob_body.vertex_groups.new(name='mixamorig:Spine')
for _i, _w in zip([34, 38, 40, 41, 71, 79, 95, 129, 139], [0.02887, 0.1335, 0.06328, 0.1292, 0.5064, 0.004488, 0.07218, 0.593, 0.0264]): _vg.add([_i], _w, 'REPLACE')
_vg = ob_body.vertex_groups.new(name='mixamorig:Spine1')
for _i, _w in zip([16, 19, 20, 26, 34, 38, 39, 40, 41, 67, 68, 69, 71, 74, 77, 79, 95, 96, 103, 129], [0.2286, 0.09323, 0.03989, 0.1991, 0.4982, 0.6385, 0.3597, 0.549, 0.5834, 0.03173, 0.1918, 0.1431, 0.4815, 0.268, 0.1233, 0.351, 0.5194, 0.5017, 0.4911, 0.4041]): _vg.add([_i], _w, 'REPLACE')
_vg = ob_body.vertex_groups.new(name='mixamorig:Spine2')
for _i, _w in zip([12, 13, 16, 17, 18, 19, 20, 21, 22, 23, 24, 26, 28, 33, 34, 36, 37, 38, 39, 40, 41, 51, 60, 67, 68, 69, 71, 72, 73, 74, 75, 76, 77, 78, 79, 81, 82, 88, 89, 90, 91, 94, 95, 96, 100, 101, 103, 129, 130, 260, 261, 264, 265], [0.6437, 0.6007, 0.1714, 0.1613, 0.06969, 0.2364, 0.5844, 0.5755, 0.3771, 0.0654, 1.0, 0.8009, 0.04096, 0.9335, 0.4729, 0.1886, 0.2042, 0.228, 0.3053, 0.3878, 0.1713, 0.007983, 0.02223, 0.9683, 0.8082, 0.2524, 0.01152, 0.2585, 0.1947, 0.05128, 0.5664, 0.9339, 0.1634, 1.0, 0.6446, 0.2457, 0.2351, 1.0, 0.8817, 0.006825, 0.008185, 0.06066, 0.4084, 0.05045, 0.6281, 0.1474, 0.2201, 0.002572, 1.0, 0.2454, 0.3001, 0.2695, 0.2275]): _vg.add([_i], _w, 'REPLACE')
_vg = ob_body.vertex_groups.new(name='mixamorig:Neck')
for _i, _w in zip([12, 13, 14, 61, 100, 108, 109, 244], [0.2529, 0.3161, 0.2011, 0.0656, 0.2568, 0.1384, 0.1541, 0.0171]): _vg.add([_i], _w, 'REPLACE')
_vg = ob_body.vertex_groups.new(name='mixamorig:Head')
for _i, _w in zip([10, 11, 12, 13, 14, 15, 53, 54, 55, 56, 61, 62, 63, 64, 65, 66, 98, 99, 100, 104, 105, 106, 107, 108, 109, 110, 218, 219, 220, 221, 222, 223, 224, 225, 226, 227, 228, 229, 230, 231, 232, 233, 234, 235, 236, 237, 238, 239, 240, 241, 242, 243, 244, 245, 246, 247, 248, 249, 250, 251, 252, 253, 254, 266, 267, 268, 269], [1.0, 1.0, 0.1034, 0.08318, 0.7989, 1.0, 1.0, 1.0, 1.0, 1.0, 0.9344, 1.0, 1.0, 1.0, 1.0, 1.0, 1.0, 1.0, 0.1151, 1.0, 1.0, 1.0, 1.0, 0.8616, 0.8459, 1.0, 1.0, 1.0, 1.0, 1.0, 1.0, 1.0, 1.0, 1.0, 1.0, 1.0, 1.0, 1.0, 1.0, 1.0, 1.0, 1.0, 1.0, 1.0, 1.0, 1.0, 1.0, 1.0, 1.0, 1.0, 1.0, 1.0, 0.9829, 1.0, 1.0, 1.0, 1.0, 1.0, 1.0, 1.0, 1.0, 1.0, 1.0, 1.0, 1.0, 1.0, 1.0]): _vg.add([_i], _w, 'REPLACE')
_vg = ob_body.vertex_groups.new(name='mixamorig:LeftShoulder')
for _i, _w in zip([16, 17, 18, 19, 20, 21, 22, 23, 28, 29, 33, 36, 37, 39, 41, 51, 60, 260, 265], [0.5788, 0.7953, 0.9279, 0.6421, 0.3736, 0.4245, 0.6167, 0.9346, 0.7383, 0.0008135, 0.06654, 0.7456, 0.6035, 0.335, 0.1161, 0.5029, 0.5937, 0.7546, 0.7721]): _vg.add([_i], _w, 'REPLACE')
_vg = ob_body.vertex_groups.new(name='mixamorig:LeftArm')
for _i, _w in zip([16, 17, 18, 19, 20, 22, 28, 29, 30, 31, 36, 37, 51, 52, 57, 60, 260, 265], [0.02118, 0.04338, 0.002359, 0.02824, 0.002097, 0.006227, 0.2207, 0.0002825, 0.007438, 0.0002789, 0.06582, 0.1923, 0.4891, 0.0738, 0.00412, 0.384, 1.122e-05, 0.000412]): _vg.add([_i], _w, 'REPLACE')
_vg = ob_body.vertex_groups.new(name='mixamorig:LeftForeArm')
for _i, _w in zip([29, 30, 31, 42, 49, 52, 57], [0.9998, 0.9614, 0.5021, 0.1547, 0.00174, 1.0, 1.0]): _vg.add([_i], _w, 'REPLACE')
_vg = ob_body.vertex_groups.new(name='mixamorig:LeftHand')
for _i, _w in zip([30, 31, 42, 43, 44, 45, 46, 47, 48, 49, 50, 57, 58, 59], [0.03115, 0.4976, 0.8453, 1.0, 1.0, 1.0, 1.0, 1.0, 1.0, 0.9983, 1.0, 5.145e-10, 1.0, 1.0]): _vg.add([_i], _w, 'REPLACE')
_vg = ob_body.vertex_groups.new(name='mixamorig:RightShoulder')
for _i, _w in zip([69, 72, 73, 74, 75, 76, 77, 81, 82, 89, 90, 91, 92, 94, 96, 101, 103, 261, 264], [0.5787, 0.7147, 0.7447, 0.6473, 0.4336, 0.06606, 0.668, 0.7383, 0.7256, 0.1183, 0.4553, 0.5123, 0.001178, 0.6396, 0.4478, 0.6961, 0.2889, 0.6944, 0.7238]): _vg.add([_i], _w, 'REPLACE')
_vg = ob_body.vertex_groups.new(name='mixamorig:RightArm')
for _i, _w in zip([69, 72, 73, 74, 77, 81, 82, 90, 91, 92, 93, 94, 97, 101, 102, 146, 154, 155, 261, 264], [0.02581, 0.02683, 0.06063, 0.03341, 0.04525, 0.01593, 0.03934, 0.5379, 0.4795, 0.09986, 0.4204, 0.2997, 0.08243, 0.1565, 0.02342, 0.006558, 0.004031, 0.004875, 0.005592, 0.006654]): _vg.add([_i], _w, 'REPLACE')
_vg = ob_body.vertex_groups.new(name='mixamorig:RightForeArm')
for _i, _w in zip([92, 93, 97, 102, 146, 147, 148, 154, 155], [0.9978, 0.9938, 0.9489, 0.932, 0.925, 0.01077, 0.1572, 0.9311, 0.9394]): _vg.add([_i], _w, 'REPLACE')
_vg = ob_body.vertex_groups.new(name='mixamorig:RightHand')
for _i, _w in zip([146, 147, 148, 149, 150, 151, 152, 153, 154, 155, 156, 157, 158, 159, 160, 161], [0.06839, 0.9892, 0.8428, 1.0, 1.0, 1.0, 1.0, 1.0, 0.06487, 0.0557, 1.0, 1.0, 1.0, 1.0, 1.0, 1.0]): _vg.add([_i], _w, 'REPLACE')
_vg = ob_body.vertex_groups.new(name='mixamorig:LeftUpLeg')
for _i, _w in zip([27, 32, 35, 85, 87, 112, 114, 117, 118, 119, 120, 122, 123, 124, 125, 126, 127, 128, 131, 132, 138, 141, 142, 143, 144, 182, 183, 184, 185, 186, 187], [0.9574, 0.254, 0.3767, 0.1569, 0.08487, 0.03765, 0.005069, 0.9505, 0.8489, 0.9222, 0.7522, 0.04897, 0.06762, 0.002392, 0.07921, 0.05221, 0.0, 1.85e-05, 0.7928, 0.001445, 0.0006905, 0.2553, 0.9389, 0.3721, 0.3478, 0.0, 2.942e-05, 0.0004454, 0.0002937, 0.0002788, 6.987e-05]): _vg.add([_i], _w, 'REPLACE')
_vg = ob_body.vertex_groups.new(name='mixamorig:LeftLeg')
for _i, _w in zip([27, 32, 35, 117, 119, 121, 122, 123, 124, 125, 126, 127, 128, 132, 141, 142, 143, 144, 176, 177, 180, 181, 182, 183, 184, 185, 186, 187, 189, 209, 211, 212, 213, 214, 215, 216, 217], [0.02785, 0.7445, 0.623, 0.03114, 0.07003, 0.2805, 0.9458, 0.9246, 0.8476, 0.9096, 0.9401, 0.3575, 0.4743, 0.8918, 0.7439, 0.05105, 0.6272, 0.651, 0.119, 0.118, 0.1891, 0.1767, 0.4208, 0.4398, 0.6394, 0.8261, 0.7856, 0.4757, 0.2192, 0.001293, 0.0006882, 0.01025, 0.008441, 0.008792, 0.05439, 0.0807, 0.05179]): _vg.add([_i], _w, 'REPLACE')
_vg = ob_body.vertex_groups.new(name='mixamorig:LeftFoot')
for _i, _w in zip([32, 35, 121, 122, 123, 124, 125, 126, 127, 128, 132, 141, 143, 144, 176, 177, 178, 179, 180, 181, 182, 183, 184, 185, 186, 187, 188, 189, 199, 209, 210, 211, 212, 213, 214, 215, 216, 217], [0.0009373, 0.0001988, 0.5995, 0.00329, 0.006484, 0.123, 0.009567, 0.005292, 0.5454, 0.482, 0.08482, 0.0004691, 0.0006287, 0.001019, 0.8221, 0.8259, 0.07706, 0.1178, 0.6428, 0.5956, 0.5332, 0.4786, 0.3069, 0.1295, 0.1817, 0.4185, 0.1741, 0.6042, 0.07179, 0.2201, 0.135, 0.1874, 0.4098, 0.3542, 0.3839, 0.5871, 0.5964, 0.568]): _vg.add([_i], _w, 'REPLACE')
_vg = ob_body.vertex_groups.new(name='mixamorig:LeftToeBase')
for _i, _w in zip([32, 35, 121, 122, 123, 124, 125, 126, 127, 128, 132, 141, 143, 144, 176, 177, 178, 179, 180, 181, 182, 183, 184, 185, 186, 187, 188, 189, 199, 209, 210, 211, 212, 213, 214, 215, 216, 217], [0.0004936, 0.0001152, 0.1201, 0.001893, 0.001275, 0.02697, 0.001597, 0.002371, 0.09706, 0.04368, 0.0219, 0.0003505, 0.0001086, 0.0001667, 0.05893, 0.05617, 0.9229, 0.8822, 0.168, 0.2278, 0.04593, 0.08151, 0.05334, 0.04403, 0.03244, 0.1057, 0.8259, 0.1766, 0.9282, 0.7786, 0.865, 0.8119, 0.5799, 0.6374, 0.6073, 0.3585, 0.3229, 0.3802]): _vg.add([_i], _w, 'REPLACE')
_vg = ob_body.vertex_groups.new(name='mixamorig:RightUpLeg')
for _i, _w in zip([3, 4, 5, 6, 7, 8, 9, 83, 84, 85, 86, 87, 113, 115, 116, 118, 131, 145, 162, 163, 164, 165, 166, 167, 168, 169, 173, 191, 192, 193, 194, 198, 200, 201, 202, 255, 256, 257, 258, 259, 262, 263], [0.005329, 0.008129, 0.006488, 0.036, 0.03215, 0.04998, 0.004158, 0.02534, 0.7516, 0.6662, 0.1769, 0.774, 0.01358, 0.1056, 0.7068, 0.06083, 0.1245, 0.03154, 0.5948, 0.0, 0.6318, 0.6167, 0.1596, 0.8805, 0.7414, 0.8162, 3.705e-05, 1.901e-05, 0.001269, 0.001517, 0.0008052, 0.0008012, 0.2508, 0.2398, 0.5166, 0.7898, 0.8593, 0.8894, 0.8307, 0.7399, 0.8298, 0.7537]): _vg.add([_i], _w, 'REPLACE')
_vg = ob_body.vertex_groups.new(name='mixamorig:RightLeg')
for _i, _w in zip([0, 1, 2, 3, 4, 5, 6, 7, 8, 9, 83, 84, 133, 134, 135, 145, 171, 172, 173, 174, 175, 190, 191, 192, 193, 194, 198, 203, 204, 205, 206, 207, 208, 255, 256, 257, 258, 259, 262, 263], [0.0007753, 0.002728, 0.001198, 0.9593, 0.9396, 0.8888, 0.9561, 0.9457, 0.9378, 0.9385, 0.9689, 0.2484, 0.1832, 0.4232, 0.4117, 0.9564, 0.09502, 0.09691, 0.4511, 0.2579, 0.191, 0.2186, 0.4045, 0.8814, 0.7772, 0.6202, 0.8256, 0.008221, 0.01998, 0.009838, 0.07175, 0.06993, 0.1126, 0.2102, 0.1407, 0.1106, 0.1693, 0.2601, 0.1702, 0.2463]): _vg.add([_i], _w, 'REPLACE')
_vg = ob_body.vertex_groups.new(name='mixamorig:RightFoot')
for _i, _w in zip([0, 1, 2, 3, 4, 5, 6, 7, 8, 9, 83, 133, 134, 135, 145, 170, 171, 172, 173, 174, 175, 190, 191, 192, 193, 194, 195, 196, 197, 198, 203, 204, 205, 206, 207, 208], [0.2545, 0.3234, 0.2852, 0.02517, 0.04209, 0.09184, 0.005852, 0.01964, 0.01063, 0.0466, 0.00328, 0.6138, 0.5486, 0.5401, 0.009467, 0.1975, 0.8721, 0.8629, 0.5187, 0.5849, 0.645, 0.6899, 0.5457, 0.09392, 0.1757, 0.3307, 0.153, 0.2253, 0.1114, 0.1534, 0.4678, 0.5295, 0.488, 0.6499, 0.6262, 0.6661]): _vg.add([_i], _w, 'REPLACE')
_vg = ob_body.vertex_groups.new(name='mixamorig:RightToeBase')
for _i, _w in zip([0, 1, 2, 3, 4, 5, 6, 7, 8, 9, 83, 133, 134, 135, 145, 170, 171, 172, 173, 174, 175, 190, 191, 192, 193, 194, 195, 196, 197, 198, 203, 204, 205, 206, 207, 208], [0.7447, 0.6739, 0.7136, 0.01024, 0.01015, 0.0129, 0.002021, 0.002496, 0.001558, 0.01077, 0.002516, 0.203, 0.02815, 0.04815, 0.002552, 0.8025, 0.03289, 0.04023, 0.03017, 0.1573, 0.1641, 0.09146, 0.04974, 0.02338, 0.04558, 0.04826, 0.847, 0.7747, 0.8886, 0.02015, 0.524, 0.4505, 0.5022, 0.2784, 0.3038, 0.2213]): _vg.add([_i], _w, 'REPLACE')
_m = ob_body.modifiers.new('Armature', 'ARMATURE')
_m.object = ob_armature

# ---- collection membership
col_collection_1.objects.link(ob_armature)
col_collection_1.objects.link(ob_body)

# ---- scene / render settings (as saved in the file)
scene.frame_start = 1; scene.frame_end = 30; scene.frame_set(24)
scene.render.engine = 'BLENDER_EEVEE_NEXT'
scene.render.resolution_percentage = 50
scene.render.fps = 30
scene.render.dither_intensity = 0.0
scene.render.use_bake_selected_to_active = True
scene.render.use_bake_clear = False
scene.cycles.use_denoising = False
scene.cycles.samples = 128
scene.cycles.sampling_pattern = 'TABULATED_SOBOL'
scene.cycles.use_adaptive_sampling = False
scene.cycles.use_light_tree = False
scene.cycles.blur_glossy = 0.0
scene.cycles.sample_clamp_indirect = 0.0
scene.view_settings.view_transform = 'Raw'
bpy.context.view_layer.update()

# ---- added for rendering (the .blend has no active camera and no usable light): camera, sun
cam_auto = bpy.data.cameras.new('AutoCamera')
cam_auto.lens = 50.0
cam_auto.sensor_width = 36.0
cam_auto.clip_end = 1000.0
ob_auto_camera = bpy.data.objects.new('AutoCamera', cam_auto)
scene.collection.objects.link(ob_auto_camera)
ob_auto_camera.location = (5.25263, -6.62672, 6.57663)
ob_auto_camera.rotation_euler = (1.09748, -7.21219e-08, 0.694738)
scene.camera = ob_auto_camera
light_auto_sun = bpy.data.lights.new('AutoSun', 'SUN')
light_auto_sun.energy = 3.0
light_auto_sun.angle = 0.0523599
ob_auto_sun = bpy.data.objects.new('AutoSun', light_auto_sun)
scene.collection.objects.link(ob_auto_sun)
ob_auto_sun.rotation_euler = (0.872665, 0.174533, 0.523599)
bpy.context.view_layer.update()
